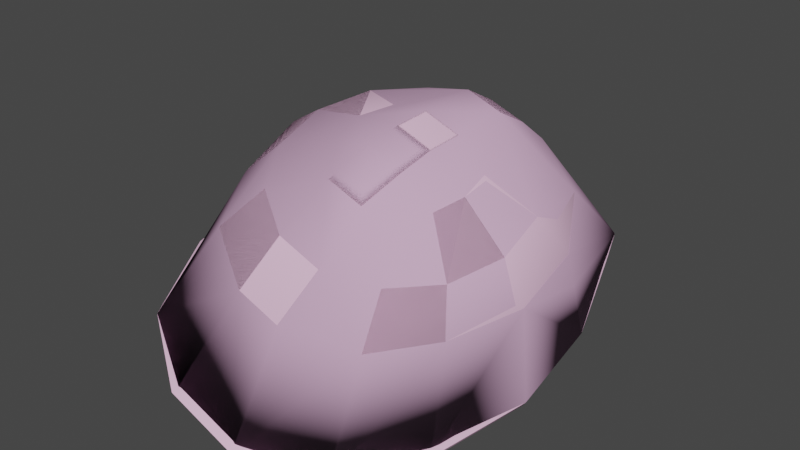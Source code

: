 # Source: engineergib007.blend  (saved by Blender 2.92.15; exported with 4.5.12 LTS)
import bpy
from mathutils import Matrix  # noqa: F401  (used for matrix-valued properties, if any)

bpy.ops.wm.read_factory_settings(use_empty=True)
scene = bpy.context.scene
scene.name = 'engineergib007.qc'

# ---- materials (node trees are filled in below, after node groups)
mat_engineer_red_gib = bpy.data.materials.new('engineer_red_gib')
mat_engineer_red_gib.use_transparent_shadow = False
mat_engineer_red_gib.diffuse_color = (0.8786, 0.5404, 0.7527, 1.0)
mat_phy = bpy.data.materials.new('  phy')
mat_phy.use_transparent_shadow = False
mat_phy.diffuse_color = (0.6756, 0.4139, 0.611, 1.0)

# ---- material node trees

# ---- world
world_world = bpy.data.worlds.new('World'); scene.world = world_world
world_world.use_nodes = True; world_world.node_tree.nodes.clear()
_N = world_world.node_tree.nodes; _L = world_world.node_tree.links
n0 = _N.new('ShaderNodeOutputWorld'); n0.name = 'World Output'; n0.location = (300, 300)
n1 = _N.new('ShaderNodeBackground'); n1.name = 'Background'; n1.location = (10, 300)
n1.inputs[0].default_value = (0.05088, 0.05088, 0.05088, 1.0)
_L.new(n1.outputs[0], n0.inputs[0])
n0.is_active_output = True
world_world.color = (0.05088, 0.05088, 0.05088)
world_world.use_sun_shadow = False
world_world.sun_shadow_jitter_overblur = 0.0

# ---- meshes
me_engineergib007_reference = bpy.data.meshes.new('engineergib007_reference')
me_engineergib007_reference.from_pydata([(-4.045, -3.229, 70.27), (-1.412, -1.508, 70.05), (-3.684, -3.365, 70.23), (-1.469, -1.246, 70.06), (-4.225, -6.065, 70.24), (-3.757, -6.117, 70.17), (-3.096, -7.938, 70.05), (-3.305, -8.07, 70.05), (-1.617, -9.173, 69.89), (-1.724, -9.403, 69.86), (0.1255, -9.466, 69.68), (0.04258, -9.23, 69.73), (1.612, -8.098, 69.59), (1.807, -8.243, 69.55), (2.416, -6.326, 69.57), (2.657, -6.293, 69.54), (2.807, -3.459, 69.59), (2.557, -3.577, 69.62), (0.5131, -1.313, 69.86), (0.4367, -1.57, 69.87), (1.028, -1.088, 72.37), (2.232, -1.635, 70.35), (0.5597, -0.5541, 71.05), (1.709, -4.731, 74.54), (2.707, -3.849, 73.56), (1.596, -3.177, 74.1), (2.918, -2.672, 72.69), (1.383, -1.843, 73.41), (2.698, -2.225, 71.54), (3.417, -3.357, 69.66), (3.707, -3.738, 70.83), (3.52, -5.717, 69.18), (3.789, -4.274, 72.01), (3.77, -5.969, 70.27), (2.783, -7.993, 68.87), (2.493, -6.576, 73.86), (1.616, -6.603, 74.44), (1.498, -7.385, 74.19), (2.411, -5.758, 74.04), (1.67, -5.777, 74.52), (2.049, -5.099, 74.32), (3.37, -5.012, 73.06), (3.936, -6.238, 71.48), (3.059, -8.145, 69.98), (1.642, -9.564, 68.87), (1.915, -9.719, 69.97), (-0.3944, -10.58, 69.3), (0.000706, -10.66, 70.38), (2.177, -9.637, 71.24), (0.4657, -10.39, 71.63), (3.498, -6.437, 72.67), (2.145, -8.953, 72.51), (0.9134, -9.535, 72.78), (1.739, -7.991, 73.72), (1.322, -8.338, 73.79), (2.239, -7.363, 73.7), (3.042, -7.881, 72.47), (3.231, -8.142, 71.25), (-2.029, -7.657, 74.22), (-1.366, -8.82, 73.71), (-0.1964, -7.921, 74.38), (0.1542, -8.295, 74.19), (-0.5577, -7.262, 74.66), (-2.157, -6.232, 74.61), (-3.258, -5.978, 73.95), (-2.949, -7.921, 73.37), (-2.222, -9.494, 72.74), (0.3296, -7.343, 74.59), (0.4477, -6.561, 74.84), (-0.6107, -6.464, 74.92), (0.5021, -5.735, 74.92), (0.1139, -5.029, 74.98), (0.5412, -4.689, 74.94), (-0.3855, -5.657, 75.0), (-1.725, -4.828, 74.8), (-2.693, -4.039, 74.23), (-3.366, -3.482, 73.26), (-3.905, -5.691, 72.9), (-3.665, -7.902, 72.28), (-2.867, -9.546, 71.61), (-0.7024, -10.35, 72.03), (-0.2547, -9.493, 73.18), (-2.04, -2.053, 73.16), (-1.485, -2.512, 74.2), (-0.8188, -3.721, 74.77), (-1.167, -10.61, 70.78), (-3.365, -9.383, 70.59), (-4.16, -7.742, 71.25), (-4.405, -5.43, 71.9), (-3.886, -3.092, 72.16), (-2.421, -1.467, 71.94), (-0.6084, -0.5118, 71.45), (-0.1405, -1.046, 72.77), (0.215, -1.801, 73.81), (0.4277, -3.134, 74.5), (-1.563, -10.54, 69.7), (2.625, -6.304, 70.68), (1.798, -8.165, 70.7), (2.761, -3.492, 70.73), (0.5588, -1.442, 71.0), (-1.336, -1.378, 71.18), (-3.715, -3.273, 71.37), (-3.777, -6.086, 71.31), (-3.101, -7.998, 71.18), (-1.571, -9.188, 71.0), (0.1787, -9.248, 70.83), (0.5854, -2.99, 74.58), (0.789, -4.231, 75.24), (0.7052, -5.711, 75.14), (0.6426, -6.624, 75.05), (0.514, -7.492, 74.77), (0.3196, -8.527, 74.33), (1.272, -8.561, 74.0), (1.466, -7.526, 74.44), (1.594, -6.658, 74.72), (1.657, -5.745, 74.81), (1.741, -4.266, 74.92), (1.537, -3.024, 74.26), (2.68, -7.835, 68.51), (1.53, -9.581, 68.47), (-0.3095, -9.95, 71.26), (-1.113, -10.48, 69.13), (-3.542, -9.397, 70.2), (-3.44, -5.826, 73.31), (-4.306, -7.582, 70.91), (-4.45, -5.344, 71.5), (-3.87, -3.104, 71.72), (0.5385, -2.007, 72.91), (-2.773, -1.457, 71.63), (-0.1813, -0.6612, 70.84), (2.299, -1.641, 69.89), (3.674, -6.084, 70.87), (3.116, -3.357, 69.32), (3.302, -5.624, 68.85), (0.6286, -6.311, 73.53), (-2.268, -11.22, 69.06), (-3.998, -10.11, 69.9), (-4.858, -7.935, 70.67), (-5.039, -5.244, 71.26), (-4.394, -2.564, 71.48), (-3.091, -0.01702, 71.52), (-2.628, 0.8971, 71.49), (-1.16, 1.099, 71.03), (0.8034, 1.028, 70.36), (2.226, 0.7214, 69.83), (2.555, -0.2215, 69.59), (3.398, -2.846, 68.81), (3.61, -5.557, 68.3), (2.934, -8.217, 68.0), (1.648, -10.31, 67.97), (-0.3045, -11.29, 68.38), (-3.989, -10.16, 70.06), (-2.194, -11.31, 69.19), (-0.283, -11.38, 68.53), (1.744, -10.37, 68.1), (3.035, -8.263, 68.16), (3.738, -5.596, 68.48), (3.546, -2.86, 68.99), (2.656, -0.1956, 69.73), (2.308, 0.7648, 69.97), (0.856, 1.089, 70.52), (-1.097, 1.16, 71.18), (-2.595, 0.9422, 71.65), (-3.078, 0.01207, 71.69), (-4.396, -2.572, 71.71), (-5.022, -5.278, 71.49), (-4.833, -7.978, 70.86)], [], [(0, 1, 2), (0, 3, 1), (4, 0, 2), (4, 2, 5), (6, 4, 5), (6, 7, 4), (8, 7, 6), (8, 9, 7), (8, 10, 9), (8, 11, 10), (12, 10, 11), (12, 13, 10), (14, 13, 12), (14, 15, 13), (14, 16, 15), (14, 17, 16), (17, 18, 16), (17, 19, 18), (1, 18, 19), (1, 3, 18), (20, 21, 22), (23, 24, 25), (25, 24, 26), (25, 26, 27), (27, 26, 28), (27, 28, 20), (20, 28, 21), (28, 29, 21), (30, 31, 29), (28, 30, 29), (26, 30, 28), (24, 32, 26), (26, 32, 30), (32, 33, 30), (30, 33, 31), (33, 34, 31), (35, 36, 37), (38, 36, 35), (38, 39, 36), (23, 39, 38), (23, 38, 40), (23, 40, 24), (40, 41, 24), (24, 41, 32), (41, 42, 32), (32, 42, 33), (42, 43, 33), (33, 43, 34), (43, 44, 34), (43, 45, 44), (45, 46, 44), (45, 47, 46), (48, 47, 45), (48, 49, 47), (40, 38, 41), (38, 50, 41), (38, 35, 50), (41, 50, 42), (49, 48, 51), (49, 51, 52), (52, 51, 53), (52, 53, 54), (53, 37, 54), (53, 55, 37), (35, 37, 55), (56, 35, 55), (56, 50, 35), (57, 50, 56), (57, 42, 50), (42, 57, 43), (57, 45, 43), (57, 48, 45), (48, 57, 56), (48, 56, 51), (51, 56, 55), (51, 55, 53), (58, 59, 60), (61, 62, 60), (58, 60, 62), (63, 58, 62), (64, 58, 63), (64, 65, 58), (65, 59, 58), (65, 66, 59), (61, 67, 62), (68, 62, 67), (68, 69, 62), (63, 62, 69), (70, 69, 68), (71, 70, 72), (71, 73, 70), (70, 73, 69), (69, 73, 74), (69, 74, 63), (63, 74, 75), (63, 75, 64), (64, 75, 76), (64, 76, 77), (77, 65, 64), (77, 78, 65), (78, 66, 65), (78, 79, 66), (79, 80, 66), (66, 80, 81), (66, 81, 59), (59, 81, 61), (59, 61, 60), (75, 82, 76), (75, 83, 82), (74, 83, 75), (74, 84, 83), (73, 84, 74), (73, 71, 84), (79, 85, 80), (86, 85, 79), (87, 86, 79), (87, 79, 78), (88, 87, 78), (88, 78, 77), (77, 89, 88), (77, 76, 89), (76, 90, 89), (76, 82, 90), (82, 91, 90), (82, 92, 91), (83, 92, 82), (83, 93, 92), (84, 93, 83), (84, 94, 93), (71, 94, 84), (71, 72, 94), (86, 95, 85), (96, 12, 97), (96, 14, 12), (17, 14, 96), (17, 96, 98), (19, 17, 98), (19, 98, 99), (1, 19, 99), (1, 99, 100), (2, 1, 100), (2, 100, 101), (5, 2, 101), (5, 101, 102), (103, 5, 102), (103, 6, 5), (104, 6, 103), (104, 8, 6), (104, 11, 8), (104, 105, 11), (97, 11, 105), (97, 12, 11), (93, 94, 106), (94, 107, 106), (94, 72, 107), (72, 108, 107), (72, 70, 108), (70, 109, 108), (70, 68, 109), (68, 110, 109), (68, 67, 110), (67, 111, 110), (67, 61, 111), (61, 81, 111), (52, 54, 112), (54, 113, 112), (54, 37, 113), (37, 114, 113), (37, 36, 114), (36, 115, 114), (36, 39, 115), (39, 116, 115), (39, 23, 116), (23, 117, 116), (23, 25, 117), (25, 27, 117), (118, 119, 120), (119, 121, 120), (120, 121, 122), (123, 120, 122), (123, 122, 124), (123, 124, 125), (125, 126, 123), (126, 127, 123), (126, 128, 127), (128, 129, 127), (129, 130, 127), (130, 131, 127), (130, 132, 131), (132, 133, 131), (133, 118, 131), (118, 120, 131), (134, 131, 120), (134, 120, 123), (123, 127, 134), (127, 131, 134), (80, 52, 81), (80, 49, 52), (85, 49, 80), (85, 47, 49), (95, 47, 85), (95, 46, 47), (92, 22, 91), (92, 20, 22), (93, 20, 92), (93, 27, 20), (106, 27, 93), (106, 117, 27), (107, 117, 106), (107, 116, 117), (107, 115, 116), (107, 108, 115), (115, 108, 109), (115, 109, 114), (114, 109, 110), (114, 110, 113), (112, 113, 110), (112, 110, 111), (81, 112, 111), (81, 52, 112), (3, 101, 100), (3, 0, 101), (4, 101, 0), (4, 102, 101), (7, 102, 4), (7, 103, 102), (9, 103, 7), (9, 104, 103), (9, 105, 104), (9, 10, 105), (13, 105, 10), (13, 97, 105), (15, 97, 13), (15, 96, 97), (16, 96, 15), (16, 98, 96), (99, 98, 16), (99, 16, 18), (18, 100, 99), (18, 3, 100), (135, 122, 121), (135, 136, 122), (122, 136, 137), (122, 137, 124), (124, 137, 138), (124, 138, 125), (126, 125, 138), (126, 138, 139), (128, 126, 139), (128, 139, 140), (140, 141, 128), (129, 128, 141), (129, 141, 142), (142, 143, 129), (129, 143, 144), (129, 144, 130), (130, 144, 145), (130, 145, 146), (130, 146, 132), (133, 132, 146), (133, 146, 147), (147, 118, 133), (147, 148, 118), (148, 119, 118), (148, 149, 119), (121, 119, 149), (121, 149, 150), (121, 150, 135), (87, 151, 86), (95, 86, 151), (95, 151, 152), (152, 46, 95), (152, 153, 46), (153, 44, 46), (153, 154, 44), (34, 44, 154), (34, 154, 155), (31, 34, 155), (31, 155, 156), (156, 29, 31), (156, 157, 29), (29, 157, 158), (29, 158, 21), (158, 159, 21), (160, 21, 159), (160, 22, 21), (91, 22, 160), (91, 160, 161), (161, 90, 91), (161, 162, 90), (163, 90, 162), (163, 89, 90), (163, 164, 89), (164, 88, 89), (164, 165, 88), (88, 165, 166), (88, 166, 87), (87, 166, 151), (140, 162, 141), (140, 163, 162), (140, 164, 163), (140, 139, 164), (139, 165, 164), (139, 138, 165), (138, 166, 165), (138, 137, 166), (137, 151, 166), (137, 136, 151), (136, 152, 151), (136, 135, 152), (135, 153, 152), (135, 150, 153), (150, 154, 153), (150, 149, 154), (149, 155, 154), (149, 148, 155), (148, 156, 155), (148, 147, 156), (157, 156, 147), (157, 147, 146), (146, 158, 157), (146, 145, 158), (145, 159, 158), (145, 144, 159), (143, 159, 144), (143, 160, 159), (143, 161, 160), (143, 142, 161), (142, 162, 161), (142, 141, 162)])
me_engineergib007_reference.polygons.foreach_set('use_smooth', [True] * 330)
_k = set([(0, 3), (0, 4), (1, 2), (2, 5), (3, 18), (4, 7), (5, 6), (6, 8), (7, 9), (8, 11), (9, 10), (10, 13), (11, 12), (12, 14), (13, 15), (14, 17), (15, 16), (16, 18), (17, 19), (20, 27), (23, 25), (23, 39), (25, 27), (27, 117), (36, 37), (36, 39), (37, 54), (47, 49), (49, 52), (52, 54), (52, 112), (61, 67), (61, 81), (67, 68), (68, 70), (70, 72), (72, 94), (80, 81), (80, 85), (81, 111), (92, 93), (93, 94), (93, 106), (96, 97), (96, 98), (97, 105), (98, 99), (99, 100), (100, 101), (101, 102), (102, 103), (103, 104), (104, 105), (106, 107), (107, 108), (108, 109), (109, 110), (110, 111), (112, 113), (113, 114), (114, 115), (115, 116), (116, 117), (118, 119), (118, 133), (119, 121), (121, 122), (122, 124), (124, 125), (125, 126), (126, 128), (128, 129), (129, 130), (130, 132), (132, 133), (135, 136), (135, 150), (136, 137), (137, 138), (138, 139), (139, 140), (140, 141), (141, 142), (142, 143), (143, 144), (144, 145), (145, 146), (146, 147), (147, 148), (148, 149), (149, 150), (151, 152), (151, 166), (152, 153), (153, 154), (154, 155), (155, 156), (156, 157), (157, 158), (158, 159), (159, 160), (160, 161), (161, 162), (162, 163), (163, 164), (164, 165), (165, 166)])
me_engineergib007_reference.attributes.new('sharp_edge', 'BOOLEAN', 'EDGE').data.foreach_set('value', [ (min(e.vertices), max(e.vertices)) in _k for e in me_engineergib007_reference.edges])
_uv = me_engineergib007_reference.uv_layers.new(name='UVMap')
_uv.uv.foreach_set('vector', [0.2893, 0.7228, 0.2594, 0.7166, 0.2877, 0.7155, 0.2893, 0.7228, 0.2584, 0.722, 0.2594, 0.7166, 0.317, 0.723, 0.2893, 0.7228, 0.2913, 0.7164, 0.317, 0.723, 0.2913, 0.7164, 0.318, 0.7162, 0.3369, 0.7179, 0.317, 0.723, 0.318, 0.7162, 0.3369, 0.7179, 0.3384, 0.7228, 0.317, 0.723, 0.3584, 0.7177, 0.3384, 0.7228, 0.3369, 0.7179, 0.3584, 0.7177, 0.3583, 0.7226, 0.3384, 0.7228, 0.3584, 0.7177, 0.376, 0.7228, 0.3583, 0.7226, 0.3584, 0.7177, 0.3758, 0.7179, 0.376, 0.7228, 0.3956, 0.7177, 0.376, 0.7228, 0.3758, 0.7179, 0.3956, 0.7177, 0.3958, 0.7224, 0.376, 0.7228, 0.4153, 0.7183, 0.3958, 0.7224, 0.3956, 0.7177, 0.4153, 0.7183, 0.416, 0.723, 0.3958, 0.7224, 0.4153, 0.7183, 0.4434, 0.7229, 0.416, 0.723, 0.4153, 0.7183, 0.4421, 0.7177, 0.4434, 0.7229, 0.4442, 0.7171, 0.474, 0.7225, 0.4434, 0.7229, 0.4442, 0.7171, 0.4732, 0.7175, 0.474, 0.7225, 0.4923, 0.7159, 0.474, 0.7225, 0.4732, 0.7175, 0.4923, 0.7159, 0.4929, 0.7215, 0.474, 0.7225, 0.8756, 0.6053, 0.8845, 0.5662, 0.8683, 0.5856, 0.9101, 0.6464, 0.9044, 0.6213, 0.8965, 0.6372, 0.8965, 0.6372, 0.9044, 0.6213, 0.8954, 0.6031, 0.8965, 0.6372, 0.8954, 0.6031, 0.8842, 0.6223, 0.8842, 0.6223, 0.8954, 0.6031, 0.891, 0.5838, 0.8842, 0.6223, 0.891, 0.5838, 0.8756, 0.6053, 0.8756, 0.6053, 0.891, 0.5838, 0.8845, 0.5662, 0.891, 0.5838, 0.9042, 0.5529, 0.8845, 0.5662, 0.9066, 0.571, 0.9267, 0.5496, 0.9042, 0.5529, 0.891, 0.5838, 0.9066, 0.571, 0.9042, 0.5529, 0.8954, 0.6031, 0.9066, 0.571, 0.891, 0.5838, 0.9044, 0.6213, 0.9102, 0.5907, 0.8954, 0.6031, 0.8954, 0.6031, 0.9102, 0.5907, 0.9066, 0.571, 0.9102, 0.5907, 0.9268, 0.5661, 0.9066, 0.571, 0.9066, 0.571, 0.9268, 0.5661, 0.9267, 0.5496, 0.9268, 0.5661, 0.949, 0.5548, 0.9267, 0.5496, 0.927, 0.6334, 0.9271, 0.6503, 0.9349, 0.6491, 0.9198, 0.6351, 0.9271, 0.6503, 0.927, 0.6334, 0.9198, 0.6351, 0.9193, 0.6495, 0.9271, 0.6503, 0.9101, 0.6464, 0.9193, 0.6495, 0.9198, 0.6351, 0.9101, 0.6464, 0.9198, 0.6351, 0.9137, 0.6411, 0.9101, 0.6464, 0.9137, 0.6411, 0.9044, 0.6213, 0.9137, 0.6411, 0.9149, 0.6109, 0.9044, 0.6213, 0.9044, 0.6213, 0.9149, 0.6109, 0.9102, 0.5907, 0.9149, 0.6109, 0.9267, 0.586, 0.9102, 0.5907, 0.9102, 0.5907, 0.9267, 0.586, 0.9268, 0.5661, 0.9267, 0.586, 0.9469, 0.5716, 0.9268, 0.5661, 0.9268, 0.5661, 0.9469, 0.5716, 0.949, 0.5548, 0.9469, 0.5716, 0.9662, 0.566, 0.949, 0.5548, 0.9469, 0.5716, 0.9628, 0.5822, 0.9662, 0.566, 0.9628, 0.5822, 0.9836, 0.5882, 0.9662, 0.566, 0.9628, 0.5822, 0.978, 0.6033, 0.9836, 0.5882, 0.9577, 0.6015, 0.978, 0.6033, 0.9628, 0.5822, 0.9577, 0.6015, 0.9694, 0.6204, 0.978, 0.6033, 0.9137, 0.6411, 0.9198, 0.6351, 0.9149, 0.6109, 0.9198, 0.6351, 0.9269, 0.6073, 0.9149, 0.6109, 0.9198, 0.6351, 0.927, 0.6334, 0.9269, 0.6073, 0.9149, 0.6109, 0.9269, 0.6073, 0.9267, 0.586, 0.9694, 0.6204, 0.9577, 0.6015, 0.9495, 0.6203, 0.9694, 0.6204, 0.9495, 0.6203, 0.9575, 0.6355, 0.9575, 0.6355, 0.9495, 0.6203, 0.9403, 0.6404, 0.9575, 0.6355, 0.9403, 0.6404, 0.9441, 0.6455, 0.9403, 0.6404, 0.9349, 0.6491, 0.9441, 0.6455, 0.9403, 0.6404, 0.9342, 0.6348, 0.9349, 0.6491, 0.927, 0.6334, 0.9349, 0.6491, 0.9342, 0.6348, 0.9391, 0.6106, 0.927, 0.6334, 0.9342, 0.6348, 0.9391, 0.6106, 0.9269, 0.6073, 0.927, 0.6334, 0.9433, 0.5914, 0.9269, 0.6073, 0.9391, 0.6106, 0.9433, 0.5914, 0.9267, 0.586, 0.9269, 0.6073, 0.9267, 0.586, 0.9433, 0.5914, 0.9469, 0.5716, 0.9433, 0.5914, 0.9628, 0.5822, 0.9469, 0.5716, 0.9433, 0.5914, 0.9577, 0.6015, 0.9628, 0.5822, 0.9577, 0.6015, 0.9433, 0.5914, 0.9391, 0.6106, 0.9577, 0.6015, 0.9391, 0.6106, 0.9495, 0.6203, 0.9495, 0.6203, 0.9391, 0.6106, 0.9342, 0.6348, 0.9495, 0.6203, 0.9342, 0.6348, 0.9403, 0.6404, 0.9392, 0.69, 0.9498, 0.6797, 0.9405, 0.6593, 0.9442, 0.654, 0.9344, 0.6652, 0.9405, 0.6593, 0.9392, 0.69, 0.9405, 0.6593, 0.9344, 0.6652, 0.9273, 0.6935, 0.9392, 0.69, 0.9344, 0.6652, 0.9274, 0.7153, 0.9392, 0.69, 0.9273, 0.6935, 0.9274, 0.7153, 0.944, 0.709, 0.9392, 0.69, 0.944, 0.709, 0.9498, 0.6797, 0.9392, 0.69, 0.944, 0.709, 0.9583, 0.6981, 0.9498, 0.6797, 0.9442, 0.654, 0.9349, 0.6507, 0.9344, 0.6652, 0.9271, 0.6498, 0.9344, 0.6652, 0.9349, 0.6507, 0.9271, 0.6498, 0.9272, 0.6669, 0.9344, 0.6652, 0.9273, 0.6935, 0.9344, 0.6652, 0.9272, 0.6669, 0.9194, 0.6509, 0.9272, 0.6669, 0.9271, 0.6498, 0.9139, 0.6596, 0.9194, 0.6509, 0.9102, 0.6544, 0.9139, 0.6596, 0.92, 0.6654, 0.9194, 0.6509, 0.9194, 0.6509, 0.92, 0.6654, 0.9272, 0.6669, 0.9272, 0.6669, 0.92, 0.6654, 0.9153, 0.6903, 0.9272, 0.6669, 0.9153, 0.6903, 0.9273, 0.6935, 0.9273, 0.6935, 0.9153, 0.6903, 0.9108, 0.7112, 0.9273, 0.6935, 0.9108, 0.7112, 0.9274, 0.7153, 0.9274, 0.7153, 0.9108, 0.7112, 0.9074, 0.7314, 0.9274, 0.7153, 0.9074, 0.7314, 0.9276, 0.7355, 0.9276, 0.7355, 0.944, 0.709, 0.9274, 0.7153, 0.9276, 0.7355, 0.9476, 0.7291, 0.944, 0.709, 0.9476, 0.7291, 0.9583, 0.6981, 0.944, 0.709, 0.9476, 0.7291, 0.9633, 0.7177, 0.9583, 0.6981, 0.9633, 0.7177, 0.9696, 0.6785, 0.9583, 0.6981, 0.9583, 0.6981, 0.9696, 0.6785, 0.9576, 0.6637, 0.9583, 0.6981, 0.9576, 0.6637, 0.9498, 0.6797, 0.9498, 0.6797, 0.9576, 0.6637, 0.9442, 0.654, 0.9498, 0.6797, 0.9442, 0.654, 0.9405, 0.6593, 0.9108, 0.7112, 0.8919, 0.7189, 0.9074, 0.7314, 0.9108, 0.7112, 0.8959, 0.6991, 0.8919, 0.7189, 0.9153, 0.6903, 0.8959, 0.6991, 0.9108, 0.7112, 0.9153, 0.6903, 0.9047, 0.6802, 0.8959, 0.6991, 0.92, 0.6654, 0.9047, 0.6802, 0.9153, 0.6903, 0.92, 0.6654, 0.9139, 0.6596, 0.9047, 0.6802, 0.9633, 0.7177, 0.9782, 0.6958, 0.9696, 0.6785, 0.9667, 0.7342, 0.9782, 0.6958, 0.9633, 0.7177, 0.9497, 0.7461, 0.9667, 0.7342, 0.9633, 0.7177, 0.9497, 0.7461, 0.9633, 0.7177, 0.9476, 0.7291, 0.9277, 0.7522, 0.9497, 0.7461, 0.9476, 0.7291, 0.9277, 0.7522, 0.9476, 0.7291, 0.9276, 0.7355, 0.9276, 0.7355, 0.9053, 0.7499, 0.9277, 0.7522, 0.9276, 0.7355, 0.9074, 0.7314, 0.9053, 0.7499, 0.9074, 0.7314, 0.8858, 0.7372, 0.9053, 0.7499, 0.9074, 0.7314, 0.8919, 0.7189, 0.8858, 0.7372, 0.8919, 0.7189, 0.8695, 0.7183, 0.8858, 0.7372, 0.8919, 0.7189, 0.8764, 0.6978, 0.8695, 0.7183, 0.8959, 0.6991, 0.8764, 0.6978, 0.8919, 0.7189, 0.8959, 0.6991, 0.8846, 0.68, 0.8764, 0.6978, 0.9047, 0.6802, 0.8846, 0.68, 0.8959, 0.6991, 0.9047, 0.6802, 0.8967, 0.6644, 0.8846, 0.68, 0.9139, 0.6596, 0.8967, 0.6644, 0.9047, 0.6802, 0.9139, 0.6596, 0.9102, 0.6544, 0.8967, 0.6644, 0.9667, 0.7342, 0.9837, 0.7112, 0.9782, 0.6958, 0.2621, 0.6975, 0.2409, 0.668, 0.2396, 0.6928, 0.2621, 0.6975, 0.2624, 0.6723, 0.2409, 0.668, 0.2931, 0.6775, 0.2624, 0.6723, 0.2621, 0.6975, 0.2931, 0.6775, 0.2621, 0.6975, 0.293, 0.7028, 0.326, 0.6802, 0.2931, 0.6775, 0.293, 0.7028, 0.326, 0.6802, 0.293, 0.7028, 0.3261, 0.7056, 0.3471, 0.6811, 0.326, 0.6802, 0.3261, 0.7056, 0.3471, 0.6811, 0.3261, 0.7056, 0.3468, 0.7064, 0.3801, 0.6805, 0.3471, 0.6811, 0.3468, 0.7064, 0.3801, 0.6805, 0.3468, 0.7064, 0.3802, 0.7061, 0.411, 0.676, 0.3801, 0.6805, 0.3802, 0.7061, 0.411, 0.676, 0.3802, 0.7061, 0.4109, 0.7013, 0.4331, 0.6984, 0.411, 0.676, 0.4109, 0.7013, 0.4331, 0.6984, 0.4328, 0.6734, 0.411, 0.676, 0.4544, 0.6957, 0.4328, 0.6734, 0.4331, 0.6984, 0.4544, 0.6957, 0.4545, 0.6711, 0.4328, 0.6734, 0.4544, 0.6957, 0.4732, 0.67, 0.4545, 0.6711, 0.4544, 0.6957, 0.4738, 0.6945, 0.4732, 0.67, 0.4954, 0.6939, 0.4732, 0.67, 0.4738, 0.6945, 0.4954, 0.6939, 0.4947, 0.669, 0.4732, 0.67, 0.5825, 0.4278, 0.5944, 0.4422, 0.5945, 0.4378, 0.5944, 0.4422, 0.6058, 0.4498, 0.5945, 0.4378, 0.5944, 0.4422, 0.6075, 0.4587, 0.6058, 0.4498, 0.6075, 0.4587, 0.6175, 0.4626, 0.6058, 0.4498, 0.6075, 0.4587, 0.6165, 0.4677, 0.6175, 0.4626, 0.6165, 0.4677, 0.6246, 0.4706, 0.6175, 0.4626, 0.6165, 0.4677, 0.6234, 0.475, 0.6246, 0.4706, 0.6234, 0.475, 0.6318, 0.4788, 0.6246, 0.4706, 0.6234, 0.475, 0.6301, 0.483, 0.6318, 0.4788, 0.6301, 0.483, 0.6406, 0.4891, 0.6318, 0.4788, 0.6301, 0.483, 0.6384, 0.4926, 0.6406, 0.4891, 0.6384, 0.4926, 0.6521, 0.5058, 0.6406, 0.4891, 0.6579, 0.486, 0.6456, 0.468, 0.6451, 0.4734, 0.6456, 0.468, 0.6363, 0.4631, 0.6451, 0.4734, 0.6456, 0.468, 0.6372, 0.4582, 0.6363, 0.4631, 0.6372, 0.4582, 0.6291, 0.4548, 0.6363, 0.4631, 0.6372, 0.4582, 0.6303, 0.4506, 0.6291, 0.4548, 0.6303, 0.4506, 0.6219, 0.4468, 0.6291, 0.4548, 0.6303, 0.4506, 0.6235, 0.4426, 0.6219, 0.4468, 0.6235, 0.4426, 0.6102, 0.4339, 0.6219, 0.4468, 0.6235, 0.4426, 0.6148, 0.4323, 0.6102, 0.4339, 0.6148, 0.4323, 0.5989, 0.4219, 0.6102, 0.4339, 0.6148, 0.4323, 0.6006, 0.4194, 0.5989, 0.4219, 0.6006, 0.4194, 0.5878, 0.408, 0.5989, 0.4219, 0.9532, 0.5126, 0.9613, 0.5008, 0.9588, 0.4744, 0.9613, 0.5008, 0.9676, 0.4739, 0.9588, 0.4744, 0.9588, 0.4744, 0.9676, 0.4739, 0.9611, 0.4473, 0.941, 0.4419, 0.9588, 0.4744, 0.9611, 0.4473, 0.941, 0.4419, 0.9611, 0.4473, 0.9528, 0.4358, 0.941, 0.4419, 0.9528, 0.4358, 0.9408, 0.4262, 0.9408, 0.4262, 0.9287, 0.4357, 0.941, 0.4419, 0.9287, 0.4357, 0.9236, 0.475, 0.941, 0.4419, 0.9287, 0.4357, 0.9208, 0.4472, 0.9236, 0.475, 0.9208, 0.4472, 0.9142, 0.4746, 0.9236, 0.475, 0.9142, 0.4746, 0.921, 0.5021, 0.9236, 0.475, 0.921, 0.5021, 0.9413, 0.5076, 0.9236, 0.475, 0.921, 0.5021, 0.929, 0.5134, 0.9413, 0.5076, 0.929, 0.5134, 0.9411, 0.523, 0.9413, 0.5076, 0.9411, 0.523, 0.9532, 0.5126, 0.9413, 0.5076, 0.9532, 0.5126, 0.9588, 0.4744, 0.9413, 0.5076, 0.9412, 0.475, 0.9413, 0.5076, 0.9588, 0.4744, 0.9412, 0.475, 0.9588, 0.4744, 0.941, 0.4419, 0.941, 0.4419, 0.9236, 0.475, 0.9412, 0.475, 0.9236, 0.475, 0.9413, 0.5076, 0.9412, 0.475, 0.6634, 0.5195, 0.6579, 0.486, 0.6521, 0.5058, 0.6634, 0.5195, 0.6692, 0.5004, 0.6579, 0.486, 0.6736, 0.5325, 0.6692, 0.5004, 0.6634, 0.5195, 0.6736, 0.5325, 0.6794, 0.5134, 0.6692, 0.5004, 0.6822, 0.5436, 0.6794, 0.5134, 0.6736, 0.5325, 0.6822, 0.5436, 0.688, 0.5246, 0.6794, 0.5134, 0.572, 0.4171, 0.5651, 0.3855, 0.5599, 0.4052, 0.572, 0.4171, 0.5772, 0.3974, 0.5651, 0.3855, 0.5825, 0.4278, 0.5772, 0.3974, 0.572, 0.4171, 0.5825, 0.4278, 0.5878, 0.408, 0.5772, 0.3974, 0.5945, 0.4378, 0.5878, 0.408, 0.5825, 0.4278, 0.5945, 0.4378, 0.5989, 0.4219, 0.5878, 0.408, 0.6058, 0.4498, 0.5989, 0.4219, 0.5945, 0.4378, 0.6058, 0.4498, 0.6102, 0.4339, 0.5989, 0.4219, 0.6058, 0.4498, 0.6219, 0.4468, 0.6102, 0.4339, 0.6058, 0.4498, 0.6175, 0.4626, 0.6219, 0.4468, 0.6219, 0.4468, 0.6175, 0.4626, 0.6246, 0.4706, 0.6219, 0.4468, 0.6246, 0.4706, 0.6291, 0.4548, 0.6291, 0.4548, 0.6246, 0.4706, 0.6318, 0.4788, 0.6291, 0.4548, 0.6318, 0.4788, 0.6363, 0.4631, 0.6451, 0.4734, 0.6363, 0.4631, 0.6318, 0.4788, 0.6451, 0.4734, 0.6318, 0.4788, 0.6406, 0.4891, 0.6521, 0.5058, 0.6451, 0.4734, 0.6406, 0.4891, 0.6521, 0.5058, 0.6579, 0.486, 0.6451, 0.4734, 0.2584, 0.722, 0.289, 0.7451, 0.2584, 0.745, 0.2584, 0.722, 0.2893, 0.7228, 0.289, 0.7451, 0.317, 0.723, 0.289, 0.7451, 0.2893, 0.7228, 0.317, 0.723, 0.3174, 0.7453, 0.289, 0.7451, 0.3384, 0.7228, 0.3174, 0.7453, 0.317, 0.723, 0.3384, 0.7228, 0.3381, 0.7453, 0.3174, 0.7453, 0.3583, 0.7226, 0.3381, 0.7453, 0.3384, 0.7228, 0.3583, 0.7226, 0.3579, 0.7452, 0.3381, 0.7453, 0.3583, 0.7226, 0.376, 0.7454, 0.3579, 0.7452, 0.3583, 0.7226, 0.376, 0.7228, 0.376, 0.7454, 0.3958, 0.7224, 0.376, 0.7454, 0.376, 0.7228, 0.3958, 0.7224, 0.3958, 0.7454, 0.376, 0.7454, 0.416, 0.723, 0.3958, 0.7454, 0.3958, 0.7224, 0.416, 0.723, 0.4159, 0.7457, 0.3958, 0.7454, 0.4434, 0.7229, 0.4159, 0.7457, 0.416, 0.723, 0.4434, 0.7229, 0.444, 0.7451, 0.4159, 0.7457, 0.474, 0.7448, 0.444, 0.7451, 0.4434, 0.7229, 0.474, 0.7448, 0.4434, 0.7229, 0.474, 0.7225, 0.474, 0.7225, 0.4931, 0.7444, 0.474, 0.7448, 0.474, 0.7225, 0.4929, 0.7215, 0.4931, 0.7444, 0.7142, 0.4064, 0.6995, 0.4245, 0.7094, 0.3902, 0.7142, 0.4064, 0.7048, 0.4308, 0.6995, 0.4245, 0.6995, 0.4245, 0.7048, 0.4308, 0.6887, 0.4423, 0.6995, 0.4245, 0.6887, 0.4423, 0.686, 0.4344, 0.686, 0.4344, 0.6887, 0.4423, 0.6695, 0.443, 0.686, 0.4344, 0.6695, 0.443, 0.6702, 0.4344, 0.6551, 0.4242, 0.6702, 0.4344, 0.6695, 0.443, 0.6551, 0.4242, 0.6695, 0.443, 0.6511, 0.4313, 0.6444, 0.4074, 0.6551, 0.4242, 0.6511, 0.4313, 0.6444, 0.4074, 0.6511, 0.4313, 0.6343, 0.4098, 0.6343, 0.4098, 0.6285, 0.4013, 0.6444, 0.4074, 0.6411, 0.369, 0.6444, 0.4074, 0.6285, 0.4013, 0.6411, 0.369, 0.6285, 0.4013, 0.6282, 0.3798, 0.6282, 0.3798, 0.6304, 0.3512, 0.6411, 0.369, 0.6411, 0.369, 0.6304, 0.3512, 0.634, 0.3308, 0.6411, 0.369, 0.634, 0.3308, 0.6501, 0.3344, 0.6501, 0.3344, 0.634, 0.3308, 0.6408, 0.3262, 0.6501, 0.3344, 0.6408, 0.3262, 0.66, 0.3159, 0.6501, 0.3344, 0.66, 0.3159, 0.6628, 0.3248, 0.6787, 0.3243, 0.6628, 0.3248, 0.66, 0.3159, 0.6787, 0.3243, 0.66, 0.3159, 0.6793, 0.3158, 0.6793, 0.3158, 0.6938, 0.3338, 0.6787, 0.3243, 0.6793, 0.3158, 0.6976, 0.3282, 0.6938, 0.3338, 0.6976, 0.3282, 0.7052, 0.3515, 0.6938, 0.3338, 0.6976, 0.3282, 0.7111, 0.3489, 0.7052, 0.3515, 0.7094, 0.3902, 0.7052, 0.3515, 0.7111, 0.3489, 0.7094, 0.3902, 0.7111, 0.3489, 0.7164, 0.3779, 0.7094, 0.3902, 0.7164, 0.3779, 0.7142, 0.4064, 0.9589, 0.5297, 0.9789, 0.5218, 0.9714, 0.5147, 0.98, 0.4844, 0.9714, 0.5147, 0.9789, 0.5218, 0.98, 0.4844, 0.9789, 0.5218, 0.9876, 0.4911, 0.9876, 0.4911, 0.9801, 0.4659, 0.98, 0.4844, 0.9876, 0.4911, 0.9878, 0.4598, 0.9801, 0.4659, 0.9878, 0.4598, 0.9717, 0.4352, 0.9801, 0.4659, 0.9878, 0.4598, 0.9793, 0.4287, 0.9717, 0.4352, 0.9594, 0.4198, 0.9717, 0.4352, 0.9793, 0.4287, 0.9594, 0.4198, 0.9793, 0.4287, 0.9628, 0.4101, 0.9418, 0.4129, 0.9594, 0.4198, 0.9628, 0.4101, 0.9418, 0.4129, 0.9628, 0.4101, 0.9417, 0.4021, 0.9417, 0.4021, 0.9241, 0.4178, 0.9418, 0.4129, 0.9417, 0.4021, 0.9203, 0.4082, 0.9241, 0.4178, 0.9241, 0.4178, 0.9203, 0.4082, 0.8999, 0.4258, 0.9241, 0.4178, 0.8999, 0.4258, 0.9108, 0.4369, 0.8999, 0.4258, 0.8927, 0.4342, 0.9108, 0.4369, 0.8903, 0.4582, 0.9108, 0.4369, 0.8927, 0.4342, 0.8903, 0.4582, 0.903, 0.4648, 0.9108, 0.4369, 0.9029, 0.4834, 0.903, 0.4648, 0.8903, 0.4582, 0.9029, 0.4834, 0.8903, 0.4582, 0.8901, 0.49, 0.8901, 0.49, 0.9104, 0.5114, 0.9029, 0.4834, 0.8901, 0.49, 0.8924, 0.514, 0.9104, 0.5114, 0.8995, 0.5226, 0.9104, 0.5114, 0.8924, 0.514, 0.8995, 0.5226, 0.9236, 0.5308, 0.9104, 0.5114, 0.8995, 0.5226, 0.9198, 0.5407, 0.9236, 0.5308, 0.9198, 0.5407, 0.9413, 0.5361, 0.9236, 0.5308, 0.9198, 0.5407, 0.9411, 0.5472, 0.9413, 0.5361, 0.9413, 0.5361, 0.9411, 0.5472, 0.9622, 0.5398, 0.9413, 0.5361, 0.9622, 0.5398, 0.9589, 0.5297, 0.9589, 0.5297, 0.9622, 0.5398, 0.9789, 0.5218, 0.995, 0.4134, 0.9969, 0.4308, 0.9955, 0.4305, 0.995, 0.4134, 0.9963, 0.4138, 0.9969, 0.4308, 0.995, 0.4134, 0.9967, 0.366, 0.9963, 0.4138, 0.995, 0.4134, 0.9949, 0.366, 0.9967, 0.366, 0.9949, 0.366, 0.9967, 0.3202, 0.9967, 0.366, 0.9949, 0.366, 0.9949, 0.3202, 0.9967, 0.3202, 0.9949, 0.3202, 0.9966, 0.2746, 0.9967, 0.3202, 0.9949, 0.3202, 0.995, 0.2745, 0.9966, 0.2746, 0.995, 0.2745, 0.9965, 0.234, 0.9966, 0.2746, 0.995, 0.2745, 0.9951, 0.2338, 0.9965, 0.234, 0.9951, 0.2338, 0.9965, 0.1962, 0.9965, 0.234, 0.9951, 0.2338, 0.9951, 0.1969, 0.9965, 0.1962, 0.9951, 0.1969, 0.9964, 0.1645, 0.9965, 0.1962, 0.9951, 0.1969, 0.995, 0.1642, 0.9964, 0.1645, 0.9951, 0.7502, 0.9965, 0.7131, 0.9965, 0.751, 0.9951, 0.7502, 0.9951, 0.7135, 0.9965, 0.7131, 0.9951, 0.7135, 0.9966, 0.6726, 0.9965, 0.7131, 0.9951, 0.7135, 0.995, 0.6727, 0.9966, 0.6726, 0.995, 0.6727, 0.9967, 0.627, 0.9966, 0.6726, 0.995, 0.6727, 0.9949, 0.627, 0.9967, 0.627, 0.9967, 0.5812, 0.9967, 0.627, 0.9949, 0.627, 0.9967, 0.5812, 0.9949, 0.627, 0.9949, 0.5812, 0.9949, 0.5812, 0.9963, 0.5334, 0.9967, 0.5812, 0.9949, 0.5812, 0.9949, 0.5338, 0.9963, 0.5334, 0.9949, 0.5338, 0.997, 0.5164, 0.9963, 0.5334, 0.9949, 0.5338, 0.9955, 0.5166, 0.997, 0.5164, 0.9951, 0.4907, 0.997, 0.5164, 0.9955, 0.5166, 0.9951, 0.4907, 0.9965, 0.4905, 0.997, 0.5164, 0.9951, 0.4907, 0.9965, 0.4566, 0.9965, 0.4905, 0.9951, 0.4907, 0.9951, 0.4563, 0.9965, 0.4566, 0.9951, 0.4563, 0.9969, 0.4308, 0.9965, 0.4566, 0.9951, 0.4563, 0.9955, 0.4305, 0.9969, 0.4308])
me_engineergib007_reference.materials.append(mat_engineer_red_gib)
me_engineergib007_reference.use_remesh_fix_poles = True
me_engineergib007_reference.use_remesh_preserve_attributes = False
me_engineergib007_reference.use_mirror_vertex_groups = False
me_engineergib007_reference.update()
me_engineergib007_reference.normals_split_custom_set([tuple(v) for v in zip(*[iter([-0.1104, 0.02168, -0.9936, 0.1621, -0.684, -0.7112, -0.1104, 0.02167, -0.9936, -0.1104, 0.02168, -0.9936, -0.09716, 0.01248, -0.9952, 0.1621, -0.684, -0.7112, -0.1079, 0.03176, -0.9937, -0.1104, 0.02168, -0.9936, -0.1104, 0.02167, -0.9936, -0.1079, 0.03176, -0.9937, -0.1104, 0.02167, -0.9936, -0.1078, 0.03178, -0.9937, -0.05289, 0.07964, -0.9954, -0.1079, 0.03176, -0.9937, -0.1078, 0.03178, -0.9937, -0.05289, 0.07964, -0.9954, -0.05286, 0.07964, -0.9954, -0.1079, 0.03176, -0.9937, -0.052, 0.1489, -0.9875, -0.05286, 0.07964, -0.9954, -0.05289, 0.07964, -0.9954, -0.052, 0.1489, -0.9875, -0.052, 0.1489, -0.9875, -0.05286, 0.07964, -0.9954, -0.052, 0.1489, -0.9875, -0.1306, 0.1517, -0.9798, -0.052, 0.1489, -0.9875, -0.052, 0.1489, -0.9875, -0.1306, 0.1517, -0.9797, -0.1306, 0.1517, -0.9798, -0.1584, 0.08967, -0.9833, -0.1306, 0.1517, -0.9798, -0.1306, 0.1517, -0.9797, -0.1584, 0.08967, -0.9833, -0.1584, 0.08968, -0.9833, -0.1306, 0.1517, -0.9798, -0.13, 0.03979, -0.9907, -0.1584, 0.08968, -0.9833, -0.1584, 0.08967, -0.9833, -0.13, 0.03979, -0.9907, -0.13, 0.03979, -0.9907, -0.1584, 0.08968, -0.9833, -0.13, 0.03979, -0.9907, -0.1136, 0.01511, -0.9934, -0.13, 0.03979, -0.9907, -0.13, 0.03979, -0.9907, -0.1137, 0.0151, -0.9934, -0.1136, 0.01511, -0.9934, -0.1137, 0.0151, -0.9934, -0.1055, 0.005138, -0.9944, -0.1136, 0.01511, -0.9934, -0.1137, 0.0151, -0.9934, -0.3478, -0.6637, -0.6622, -0.1055, 0.005138, -0.9944, 0.1621, -0.684, -0.7112, -0.1055, 0.005138, -0.9944, -0.3478, -0.6637, -0.6622, 0.1621, -0.684, -0.7112, -0.09716, 0.01248, -0.9952, -0.1055, 0.005138, -0.9944, 0.3989, 0.8576, 0.3246, 0.7558, 0.4043, 0.5151, 0.4308, 0.6184, 0.6573, 0.559, 0.09029, 0.8242, 0.6774, 0.2477, 0.6927, 0.5767, 0.3315, 0.7466, 0.5767, 0.3315, 0.7466, 0.6774, 0.2477, 0.6927, 0.757, 0.5072, 0.412, 0.5767, 0.3315, 0.7466, 0.757, 0.5072, 0.412, 0.6065, 0.6204, 0.4973, 0.6065, 0.6204, 0.4973, 0.757, 0.5072, 0.412, 0.7352, 0.6674, 0.1181, 0.6065, 0.6204, 0.4973, 0.7352, 0.6674, 0.1181, 0.3989, 0.8576, 0.3246, 0.3989, 0.8576, 0.3246, 0.7352, 0.6674, 0.1181, 0.7558, 0.4043, 0.5151, 0.7352, 0.6674, 0.1181, 0.9601, 0.2264, 0.1645, 0.7558, 0.4043, 0.5151, 0.948, 0.3127, -0.05848, 0.9918, -0.1254, 0.02588, 0.9601, 0.2264, 0.1645, 0.7352, 0.6674, 0.1181, 0.948, 0.3127, -0.05848, 0.9601, 0.2264, 0.1645, 0.757, 0.5072, 0.412, 0.948, 0.3127, -0.05848, 0.7352, 0.6674, 0.1181, 0.6774, 0.2477, 0.6927, 0.9519, 0.2036, 0.2291, 0.757, 0.5072, 0.412, 0.757, 0.5072, 0.412, 0.9519, 0.2036, 0.2291, 0.948, 0.3127, -0.05848, 0.9519, 0.2036, 0.2291, 0.9772, -0.1062, -0.1837, 0.948, 0.3127, -0.05848, 0.948, 0.3127, -0.05848, 0.9772, -0.1062, -0.1837, 0.9918, -0.1254, 0.02588, 0.9772, -0.1062, -0.1837, 0.896, -0.4365, 0.08191, 0.9918, -0.1254, 0.02588, 0.6516, -0.2214, 0.7256, 0.5409, -0.2265, 0.81, 0.5122, -0.365, 0.7775, 0.6381, -0.04707, 0.7685, 0.5409, -0.2265, 0.81, 0.6516, -0.2214, 0.7256, 0.6381, -0.04707, 0.7685, 0.5423, -0.08345, 0.836, 0.5409, -0.2265, 0.81, 0.559, 0.09029, 0.8242, 0.5423, -0.08345, 0.836, 0.6381, -0.04707, 0.7685, 0.559, 0.09029, 0.8242, 0.6381, -0.04707, 0.7685, 0.6033, 0.0849, 0.793, 0.559, 0.09029, 0.8242, 0.6033, 0.0849, 0.793, 0.6774, 0.2477, 0.6927, 0.6033, 0.0849, 0.793, 0.8194, 0.05139, 0.5709, 0.6774, 0.2477, 0.6927, 0.6774, 0.2477, 0.6927, 0.8194, 0.05139, 0.5709, 0.9519, 0.2036, 0.2291, 0.8194, 0.05139, 0.5709, 0.9834, -0.1561, 0.0928, 0.9519, 0.2036, 0.2291, 0.9519, 0.2036, 0.2291, 0.9834, -0.1561, 0.0928, 0.9772, -0.1062, -0.1837, 0.9834, -0.1561, 0.0928, 0.876, -0.4348, -0.2089, 0.9772, -0.1062, -0.1837, 0.9772, -0.1062, -0.1837, 0.876, -0.4348, -0.2089, 0.896, -0.4365, 0.08191, 0.876, -0.4348, -0.2089, 0.6628, -0.7213, 0.2008, 0.896, -0.4365, 0.08191, 0.876, -0.4348, -0.2089, 0.6253, -0.7645, -0.1567, 0.6628, -0.7213, 0.2008, 0.6253, -0.7645, -0.1567, 0.2879, -0.9014, 0.3234, 0.6628, -0.7213, 0.2008, 0.6253, -0.7645, -0.1567, 0.2069, -0.9782, -0.01636, 0.2879, -0.9014, 0.3234, 0.6436, -0.7492, 0.1565, 0.2069, -0.9782, -0.01636, 0.6253, -0.7645, -0.1567, 0.6436, -0.7492, 0.1565, 0.4481, -0.867, 0.2183, 0.2069, -0.9782, -0.01636, 0.6033, 0.0849, 0.793, 0.6381, -0.04707, 0.7685, 0.8194, 0.05139, 0.5709, 0.6381, -0.04707, 0.7685, 0.8571, -0.2023, 0.4737, 0.8194, 0.05139, 0.5709, 0.6381, -0.04707, 0.7685, 0.6516, -0.2214, 0.7256, 0.8571, -0.2023, 0.4737, 0.8194, 0.05139, 0.5709, 0.8571, -0.2023, 0.4737, 0.9834, -0.1561, 0.0928, 0.4481, -0.867, 0.2183, 0.6436, -0.7492, 0.1565, 0.5932, -0.636, 0.4935, 0.4481, -0.867, 0.2183, 0.5932, -0.636, 0.4935, 0.4694, -0.7129, 0.5211, 0.4694, -0.7129, 0.5211, 0.5932, -0.636, 0.4935, 0.5385, -0.512, 0.6692, 0.4694, -0.7129, 0.5211, 0.5385, -0.512, 0.6692, 0.4935, -0.5195, 0.6976, 0.5385, -0.512, 0.6692, 0.5122, -0.365, 0.7775, 0.4935, -0.5195, 0.6976, 0.5385, -0.512, 0.6692, 0.6008, -0.3917, 0.6968, 0.5122, -0.365, 0.7775, 0.6516, -0.2214, 0.7256, 0.5122, -0.365, 0.7775, 0.6008, -0.3917, 0.6968, 0.7756, -0.4473, 0.4454, 0.6516, -0.2214, 0.7256, 0.6008, -0.3917, 0.6968, 0.7756, -0.4473, 0.4454, 0.8571, -0.2023, 0.4737, 0.6516, -0.2214, 0.7256, 0.8821, -0.4665, 0.06545, 0.8571, -0.2023, 0.4737, 0.7756, -0.4473, 0.4454, 0.8821, -0.4665, 0.06545, 0.9834, -0.1561, 0.0928, 0.8571, -0.2023, 0.4737, 0.9834, -0.1561, 0.0928, 0.8821, -0.4665, 0.06545, 0.876, -0.4348, -0.2089, 0.8821, -0.4665, 0.06545, 0.6253, -0.7645, -0.1567, 0.876, -0.4348, -0.2089, 0.8821, -0.4665, 0.06545, 0.6436, -0.7492, 0.1565, 0.6253, -0.7645, -0.1567, 0.6436, -0.7492, 0.1565, 0.8821, -0.4665, 0.06545, 0.7756, -0.4473, 0.4454, 0.6436, -0.7492, 0.1565, 0.7756, -0.4473, 0.4454, 0.5932, -0.636, 0.4935, 0.5932, -0.636, 0.4935, 0.7756, -0.4473, 0.4454, 0.6008, -0.3917, 0.6968, 0.5932, -0.636, 0.4935, 0.6008, -0.3917, 0.6968, 0.5385, -0.512, 0.6692, -0.3556, -0.4025, 0.8435, -0.1991, -0.6018, 0.7734, -0.04309, -0.4872, 0.8722, 0.008303, -0.4991, 0.8665, -0.0657, -0.3645, 0.9289, -0.04309, -0.4872, 0.8722, -0.3556, -0.4025, 0.8435, -0.04309, -0.4872, 0.8722, -0.0657, -0.3645, 0.9289, -0.3821, -0.1597, 0.9102, -0.3556, -0.4025, 0.8435, -0.0657, -0.3645, 0.9289, -0.7042, -0.1028, 0.7025, -0.3556, -0.4025, 0.8435, -0.3821, -0.1597, 0.9102, -0.7042, -0.1028, 0.7025, -0.6637, -0.411, 0.625, -0.3556, -0.4025, 0.8435, -0.6637, -0.411, 0.625, -0.1991, -0.6018, 0.7734, -0.3556, -0.4025, 0.8435, -0.6637, -0.411, 0.625, -0.4459, -0.7054, 0.551, -0.1991, -0.6018, 0.7734, 0.008303, -0.4991, 0.8665, 0.05184, -0.3473, 0.9363, -0.0657, -0.3645, 0.9289, 0.05825, -0.2092, 0.9761, -0.0657, -0.3645, 0.9289, 0.05184, -0.3473, 0.9363, 0.05825, -0.2092, 0.9761, -0.07587, -0.1951, 0.9778, -0.0657, -0.3645, 0.9289, -0.3821, -0.1597, 0.9102, -0.0657, -0.3645, 0.9289, -0.07587, -0.1951, 0.9778, 0.08189, -0.06832, 0.9943, -0.07587, -0.1951, 0.9778, 0.05825, -0.2092, 0.9761, 0.02005, 0.1018, 0.9946, 0.08189, -0.06832, 0.9943, 0.07299, 0.1042, 0.9919, 0.02005, 0.1018, 0.9946, -0.02946, -0.02601, 0.9992, 0.08189, -0.06832, 0.9943, 0.08189, -0.06832, 0.9943, -0.02946, -0.02601, 0.9992, -0.07587, -0.1951, 0.9778, -0.07587, -0.1951, 0.9778, -0.02946, -0.02601, 0.9992, -0.2786, 0.08405, 0.9567, -0.07587, -0.1951, 0.9778, -0.2786, 0.08405, 0.9567, -0.3821, -0.1597, 0.9102, -0.3821, -0.1597, 0.9102, -0.2786, 0.08405, 0.9567, -0.5759, 0.2477, 0.7791, -0.3821, -0.1597, 0.9102, -0.5759, 0.2477, 0.7791, -0.7042, -0.1028, 0.7025, -0.7042, -0.1028, 0.7025, -0.5759, 0.2477, 0.7791, -0.7445, 0.3629, 0.5604, -0.7042, -0.1028, 0.7025, -0.7445, 0.3629, 0.5604, -0.8683, -0.04951, 0.4936, -0.8683, -0.04951, 0.4936, -0.6637, -0.411, 0.625, -0.7042, -0.1028, 0.7025, -0.8683, -0.04951, 0.4936, -0.8253, -0.3797, 0.4181, -0.6637, -0.411, 0.625, -0.8253, -0.3797, 0.4181, -0.4459, -0.7054, 0.551, -0.6637, -0.411, 0.625, -0.8253, -0.3797, 0.4181, -0.6235, -0.721, 0.3025, -0.4459, -0.7054, 0.551, -0.6235, -0.721, 0.3025, -0.2668, -0.8377, 0.4765, -0.4459, -0.7054, 0.551, -0.4459, -0.7054, 0.551, -0.2668, -0.8377, 0.4765, -0.09043, -0.6881, 0.72, -0.4459, -0.7054, 0.551, -0.09043, -0.6881, 0.72, -0.1991, -0.6018, 0.7734, -0.1991, -0.6018, 0.7734, -0.09043, -0.6881, 0.72, 0.008303, -0.4991, 0.8665, -0.1991, -0.6018, 0.7734, 0.008303, -0.4991, 0.8665, -0.04309, -0.4872, 0.8722, -0.5759, 0.2477, 0.7791, -0.4523, 0.7007, 0.5517, -0.7445, 0.3629, 0.5604, -0.5759, 0.2477, 0.7791, -0.2996, 0.5342, 0.7905, -0.4523, 0.7007, 0.5517, -0.2786, 0.08405, 0.9567, -0.2996, 0.5342, 0.7905, -0.5759, 0.2477, 0.7791, -0.2786, 0.08405, 0.9567, -0.08615, 0.2679, 0.9596, -0.2996, 0.5342, 0.7905, -0.02946, -0.02601, 0.9992, -0.08615, 0.2679, 0.9596, -0.2786, 0.08405, 0.9567, -0.02946, -0.02601, 0.9992, 0.02005, 0.1018, 0.9946, -0.08615, 0.2679, 0.9596, -0.6235, -0.721, 0.3025, -0.232, -0.962, 0.1438, -0.2668, -0.8377, 0.4765, -0.4326, -0.6781, 0.5942, -0.232, -0.962, 0.1438, -0.6235, -0.721, 0.3025, -0.663, -0.3813, 0.6443, -0.4326, -0.6781, 0.5942, -0.6235, -0.721, 0.3025, -0.663, -0.3813, 0.6443, -0.6235, -0.721, 0.3025, -0.8253, -0.3797, 0.4181, -0.7505, -0.06959, 0.6572, -0.663, -0.3813, 0.6443, -0.8253, -0.3797, 0.4181, -0.7505, -0.06959, 0.6572, -0.8253, -0.3797, 0.4181, -0.8683, -0.04951, 0.4936, -0.8683, -0.04951, 0.4936, -0.6211, 0.2726, 0.7348, -0.7505, -0.06959, 0.6572, -0.8683, -0.04951, 0.4936, -0.7445, 0.3629, 0.5604, -0.6211, 0.2726, 0.7348, -0.7445, 0.3629, 0.5604, -0.2433, 0.4307, 0.869, -0.6211, 0.2726, 0.7348, -0.7445, 0.3629, 0.5604, -0.4523, 0.7007, 0.5517, -0.2433, 0.4307, 0.869, -0.4523, 0.7007, 0.5517, 0.1052, 0.6258, 0.7728, -0.2433, 0.4307, 0.869, -0.4523, 0.7007, 0.5517, -0.05599, 0.8697, 0.4903, 0.1052, 0.6258, 0.7728, -0.2996, 0.5342, 0.7905, -0.05599, 0.8697, 0.4903, -0.4523, 0.7007, 0.5517, -0.2996, 0.5342, 0.7905, -0.1269, 0.638, 0.7595, -0.05599, 0.8697, 0.4903, -0.08615, 0.2679, 0.9596, -0.1269, 0.638, 0.7595, -0.2996, 0.5342, 0.7905, -0.08615, 0.2679, 0.9596, 0.02804, 0.345, 0.9382, -0.1269, 0.638, 0.7595, 0.02005, 0.1018, 0.9946, 0.02804, 0.345, 0.9382, -0.08615, 0.2679, 0.9596, 0.02005, 0.1018, 0.9946, 0.07299, 0.1042, 0.9919, 0.02804, 0.345, 0.9382, -0.4326, -0.6781, 0.5942, -0.08392, -0.8856, 0.4568, -0.232, -0.962, 0.1438, -0.9571, 0.2294, 0.1769, -0.7574, 0.6364, 0.1462, -0.7574, 0.6364, 0.1462, -0.9571, 0.2294, 0.1769, -0.9571, 0.2295, 0.1769, -0.7574, 0.6364, 0.1462, -0.9068, -0.3762, 0.1903, -0.9571, 0.2295, 0.1769, -0.9571, 0.2294, 0.1769, -0.9068, -0.3762, 0.1903, -0.9571, 0.2294, 0.1769, -0.9068, -0.3762, 0.1903, -0.3478, -0.6637, -0.6622, -0.9068, -0.3762, 0.1903, -0.9068, -0.3762, 0.1903, -0.3478, -0.6637, -0.6622, -0.9068, -0.3762, 0.1903, -0.3662, -0.9184, 0.1499, 0.1621, -0.684, -0.7112, -0.3478, -0.6637, -0.6622, -0.3662, -0.9184, 0.1499, 0.1621, -0.684, -0.7112, -0.3662, -0.9184, 0.1499, 0.3235, -0.9414, 0.09521, 0.8968, -0.4399, 0.04782, 0.1621, -0.684, -0.7112, 0.3235, -0.9414, 0.09521, 0.8968, -0.4399, 0.04782, 0.3235, -0.9414, 0.09521, 0.8968, -0.4399, 0.04783, 0.9872, 0.1584, 0.01936, 0.8968, -0.4399, 0.04782, 0.8968, -0.4399, 0.04783, 0.9872, 0.1584, 0.01936, 0.8968, -0.4399, 0.04783, 0.9872, 0.1584, 0.01937, 0.8154, 0.5786, 0.01512, 0.9872, 0.1584, 0.01936, 0.9872, 0.1584, 0.01937, 0.8154, 0.5786, 0.01512, 0.8154, 0.5786, 0.01513, 0.9872, 0.1584, 0.01936, 0.3497, 0.9367, 0.01419, 0.8154, 0.5786, 0.01513, 0.8154, 0.5786, 0.01512, 0.3497, 0.9367, 0.01419, 0.3498, 0.9367, 0.01421, 0.8154, 0.5786, 0.01513, 0.3497, 0.9367, 0.01419, -0.2766, 0.9587, 0.06631, 0.3498, 0.9367, 0.01421, 0.3497, 0.9367, 0.01419, -0.2766, 0.9587, 0.06632, -0.2766, 0.9587, 0.06631, -0.7574, 0.6364, 0.1462, -0.2766, 0.9587, 0.06631, -0.2766, 0.9587, 0.06632, -0.7574, 0.6364, 0.1462, -0.7574, 0.6364, 0.1462, -0.2766, 0.9587, 0.06631, -0.6393, 0.2716, 0.7194, -0.7192, 0.2099, 0.6624, -0.7192, 0.2099, 0.6624, -0.7192, 0.2099, 0.6624, -0.7771, 0.07577, 0.6247, -0.7192, 0.2099, 0.6624, -0.7192, 0.2099, 0.6624, -0.7771, 0.07577, 0.6247, -0.7771, 0.07577, 0.6247, -0.7771, 0.07577, 0.6247, -0.7452, -0.006318, 0.6668, -0.7771, 0.07577, 0.6247, -0.7771, 0.07577, 0.6247, -0.7452, -0.00632, 0.6668, -0.7452, -0.006318, 0.6668, -0.7452, -0.00632, 0.6668, -0.7349, -0.06153, 0.6754, -0.7452, -0.006318, 0.6668, -0.7452, -0.00632, 0.6668, -0.7349, -0.06154, 0.6754, -0.7349, -0.06153, 0.6754, -0.7349, -0.06154, 0.6754, -0.7428, -0.1203, 0.6587, -0.7349, -0.06153, 0.6754, -0.7349, -0.06154, 0.6754, -0.7428, -0.1204, 0.6587, -0.7428, -0.1203, 0.6587, -0.7428, -0.1204, 0.6587, -0.7685, -0.1776, 0.6147, -0.7428, -0.1203, 0.6587, -0.7428, -0.1204, 0.6587, -0.7685, -0.1775, 0.6147, -0.7685, -0.1776, 0.6147, -0.7685, -0.1775, 0.6147, -0.7877, -0.2183, 0.576, -0.7685, -0.1776, 0.6147, 0.9593, -0.2758, -0.06118, 0.9719, -0.2345, -0.01908, 0.9719, -0.2344, -0.01901, 0.9719, -0.2345, -0.01908, 0.9839, -0.1762, 0.03128, 0.9719, -0.2344, -0.01901, 0.9719, -0.2345, -0.01908, 0.9838, -0.1763, 0.03125, 0.9839, -0.1762, 0.03128, 0.9838, -0.1763, 0.03125, 0.992, -0.1165, 0.04831, 0.9839, -0.1762, 0.03128, 0.9838, -0.1763, 0.03125, 0.992, -0.1165, 0.04829, 0.992, -0.1165, 0.04831, 0.992, -0.1165, 0.04829, 0.9976, -0.06089, 0.03333, 0.992, -0.1165, 0.04831, 0.992, -0.1165, 0.04829, 0.9976, -0.06088, 0.03328, 0.9976, -0.06089, 0.03333, 0.9976, -0.06088, 0.03328, 0.9995, 0.02114, -0.02281, 0.9976, -0.06089, 0.03333, 0.9976, -0.06088, 0.03328, 0.9995, 0.02115, -0.02282, 0.9995, 0.02114, -0.02281, 0.9995, 0.02115, -0.02282, 0.9863, 0.1595, 0.04206, 0.9995, 0.02114, -0.02281, 0.9995, 0.02115, -0.02282, 0.9863, 0.1595, 0.04203, 0.9863, 0.1595, 0.04206, 0.9863, 0.1595, 0.04203, 0.9644, 0.2256, 0.1382, 0.9863, 0.1595, 0.04206, -0.8856, 0.4632, -0.03295, -0.548, 0.8117, -0.2022, -0.1684, 0.8068, -0.5663, -0.548, 0.8117, -0.2022, -0.04349, 0.9731, -0.2263, -0.1684, 0.8068, -0.5663, -0.1684, 0.8068, -0.5663, -0.04349, 0.9731, -0.2263, 0.3488, 0.7754, -0.5264, 0.5093, 0.1132, -0.8531, -0.1684, 0.8068, -0.5663, 0.3488, 0.7754, -0.5264, 0.5093, 0.1132, -0.8531, 0.3488, 0.7754, -0.5264, 0.6857, 0.4066, -0.6038, 0.5093, 0.1132, -0.8531, 0.6857, 0.4066, -0.6038, 0.8735, 0.003181, -0.4867, 0.8735, 0.003181, -0.4867, 0.6192, -0.2917, -0.7291, 0.5093, 0.1132, -0.8531, 0.6192, -0.2917, -0.7291, -0.2954, -0.5262, -0.7974, 0.5093, 0.1132, -0.8531, 0.6192, -0.2917, -0.7291, 0.2146, -0.6309, -0.7456, -0.2954, -0.5262, -0.7974, 0.2146, -0.6309, -0.7456, -0.1974, -0.8523, -0.4843, -0.2954, -0.5262, -0.7974, -0.1974, -0.8523, -0.4843, -0.6678, -0.6083, -0.429, -0.2954, -0.5262, -0.7974, -0.6678, -0.6083, -0.429, -0.9257, 0.1608, -0.3423, -0.2954, -0.5262, -0.7974, -0.6678, -0.6083, -0.429, -0.9556, -0.2478, -0.1595, -0.9257, 0.1608, -0.3423, -0.9556, -0.2478, -0.1595, -0.9793, 0.06056, 0.1932, -0.9257, 0.1608, -0.3423, -0.9793, 0.06056, 0.1932, -0.8856, 0.4632, -0.03295, -0.9257, 0.1608, -0.3423, -0.8856, 0.4632, -0.03295, -0.1684, 0.8068, -0.5663, -0.9257, 0.1608, -0.3423, -0.311, 0.2228, -0.9239, -0.9257, 0.1608, -0.3423, -0.1684, 0.8068, -0.5663, -0.311, 0.2228, -0.9239, -0.1684, 0.8068, -0.5663, 0.5093, 0.1132, -0.8531, 0.5093, 0.1132, -0.8531, -0.2954, -0.5262, -0.7974, -0.311, 0.2228, -0.9239, -0.2954, -0.5262, -0.7974, -0.9257, 0.1608, -0.3423, -0.311, 0.2228, -0.9239, 0.09733, -0.9193, 0.3813, 0.1648, -0.8075, 0.5664, 0.1647, -0.8076, 0.5662, 0.09733, -0.9193, 0.3813, 0.09742, -0.9192, 0.3816, 0.1648, -0.8075, 0.5664, -0.232, -0.962, 0.1438, 0.09742, -0.9192, 0.3816, 0.09733, -0.9193, 0.3813, -0.232, -0.962, 0.1438, 0.2069, -0.9782, -0.01636, 0.09742, -0.9192, 0.3816, -0.08392, -0.8856, 0.4568, 0.2069, -0.9782, -0.01636, -0.232, -0.962, 0.1438, -0.08392, -0.8856, 0.4568, 0.2879, -0.9014, 0.3234, 0.2069, -0.9782, -0.01636, -0.05599, 0.8697, 0.4903, 0.4308, 0.6184, 0.6573, 0.1052, 0.6258, 0.7728, -0.05599, 0.8697, 0.4903, 0.3989, 0.8576, 0.3246, 0.4308, 0.6184, 0.6573, 0.2499, 0.714, 0.654, 0.3989, 0.8576, 0.3246, -0.05599, 0.8697, 0.4903, 0.2499, 0.714, 0.654, 0.2499, 0.714, 0.654, 0.3989, 0.8576, 0.3246, 0.2908, 0.5365, 0.7922, 0.2499, 0.714, 0.654, 0.2499, 0.714, 0.654, 0.2908, 0.5365, 0.7922, 0.2908, 0.5365, 0.7922, 0.2499, 0.714, 0.654, 0.3236, 0.2098, 0.9226, 0.2908, 0.5365, 0.7922, 0.2908, 0.5365, 0.7922, 0.3236, 0.2098, 0.9226, 0.3236, 0.2101, 0.9226, 0.2908, 0.5365, 0.7922, 0.3236, 0.2098, 0.9226, 0.3191, -0.101, 0.9423, 0.3236, 0.2101, 0.9226, 0.3236, 0.2098, 0.9226, 0.3191, -0.1009, 0.9423, 0.3191, -0.101, 0.9423, 0.3191, -0.101, 0.9423, 0.3191, -0.1009, 0.9423, 0.3084, -0.2252, 0.9242, 0.3191, -0.101, 0.9423, 0.3084, -0.2252, 0.9242, 0.3084, -0.2252, 0.9242, 0.3084, -0.2252, 0.9242, 0.3084, -0.2252, 0.9242, 0.2881, -0.376, 0.8807, 0.3084, -0.2252, 0.9242, 0.2881, -0.376, 0.8807, 0.288, -0.3765, 0.8805, 0.2322, -0.6265, 0.744, 0.288, -0.3765, 0.8805, 0.2881, -0.376, 0.8807, 0.2322, -0.6265, 0.744, 0.2881, -0.376, 0.8807, 0.2322, -0.6265, 0.744, 0.1647, -0.8076, 0.5662, 0.2322, -0.6265, 0.744, 0.2322, -0.6265, 0.744, 0.1647, -0.8076, 0.5662, 0.1648, -0.8075, 0.5664, 0.2322, -0.6265, 0.744, -0.2931, 0.9429, 0.1581, -0.8457, 0.4489, 0.2884, -0.2931, 0.9429, 0.1581, -0.2931, 0.9429, 0.1581, -0.8457, 0.4489, 0.2884, -0.8457, 0.4489, 0.2884, -0.9335, -0.1778, 0.3113, -0.8457, 0.4489, 0.2884, -0.8457, 0.4489, 0.2884, -0.9335, -0.1778, 0.3113, -0.9335, -0.1778, 0.3113, -0.8457, 0.4489, 0.2884, -0.7671, -0.5954, 0.2387, -0.9335, -0.1778, 0.3113, -0.9335, -0.1778, 0.3113, -0.7671, -0.5954, 0.2387, -0.7671, -0.5954, 0.2387, -0.9335, -0.1778, 0.3113, -0.326, -0.9239, 0.2003, -0.7671, -0.5954, 0.2387, -0.7671, -0.5954, 0.2387, -0.326, -0.9239, 0.2003, -0.326, -0.9239, 0.2003, -0.7671, -0.5954, 0.2387, -0.326, -0.9239, 0.2003, 0.2947, -0.9441, 0.1479, -0.326, -0.9239, 0.2003, -0.326, -0.9239, 0.2003, 0.2947, -0.9441, 0.1479, 0.2947, -0.9441, 0.1479, 0.7734, -0.6307, 0.06323, 0.2947, -0.9441, 0.1479, 0.2947, -0.9441, 0.1479, 0.7734, -0.6307, 0.06323, 0.7734, -0.6307, 0.06324, 0.2947, -0.9441, 0.1479, 0.9725, -0.2307, 0.03135, 0.7734, -0.6307, 0.06324, 0.7734, -0.6307, 0.06323, 0.9725, -0.2307, 0.03135, 0.9725, -0.2306, 0.03131, 0.7734, -0.6307, 0.06324, 0.9269, 0.3724, 0.04702, 0.9725, -0.2306, 0.03131, 0.9725, -0.2307, 0.03135, 0.9269, 0.3724, 0.04702, 0.9269, 0.3723, 0.04701, 0.9725, -0.2306, 0.03131, 0.3889, 0.9171, 0.08722, 0.9269, 0.3723, 0.04701, 0.9269, 0.3724, 0.04702, 0.3889, 0.9171, 0.08722, 0.9269, 0.3724, 0.04702, 0.3888, 0.9172, 0.08724, 0.3888, 0.9172, 0.08724, -0.2931, 0.9429, 0.1581, 0.3889, 0.9171, 0.08722, 0.3888, 0.9172, 0.08724, -0.2931, 0.9429, 0.1581, -0.2931, 0.9429, 0.1581, -0.2238, 0.4642, -0.857, -0.04504, 0.4078, -0.912, -0.2736, 0.4565, -0.8466, -0.2238, 0.4642, -0.857, -0.04506, 0.4078, -0.912, -0.04504, 0.4078, -0.912, -0.04504, 0.4078, -0.912, -0.04506, 0.4078, -0.912, 0.2108, 0.3126, -0.9262, -0.04504, 0.4078, -0.912, 0.2108, 0.3126, -0.9262, 0.2108, 0.3126, -0.9262, 0.2108, 0.3126, -0.9262, 0.2108, 0.3126, -0.9262, 0.3582, 0.1145, -0.9266, 0.2108, 0.3126, -0.9262, 0.3582, 0.1145, -0.9266, 0.3582, 0.1145, -0.9266, 0.2743, -0.05938, -0.9598, 0.3582, 0.1145, -0.9266, 0.3582, 0.1145, -0.9266, 0.2743, -0.05938, -0.9598, 0.3582, 0.1145, -0.9266, 0.2743, -0.05936, -0.9598, -0.02378, -0.07055, -0.9972, 0.2743, -0.05938, -0.9598, 0.2743, -0.05936, -0.9598, -0.02378, -0.07055, -0.9972, 0.2743, -0.05936, -0.9598, 0.1069, -0.0824, -0.9909, 0.1069, -0.0824, -0.9909, -0.1164, -0.0533, -0.9918, -0.02378, -0.07055, -0.9972, -0.3253, -0.05325, -0.9441, -0.02378, -0.07055, -0.9972, -0.1164, -0.0533, -0.9918, -0.3253, -0.05325, -0.9441, -0.1164, -0.0533, -0.9918, -0.3046, -0.05882, -0.9507, -0.3046, -0.05882, -0.9507, -0.3461, -0.05758, -0.9364, -0.3253, -0.05325, -0.9441, -0.3253, -0.05325, -0.9441, -0.3461, -0.05758, -0.9364, -0.5218, -0.04122, -0.8521, -0.3253, -0.05325, -0.9441, -0.5218, -0.04122, -0.8521, -0.6009, -0.0536, -0.7975, -0.6009, -0.0536, -0.7975, -0.5218, -0.04122, -0.8521, -0.7021, -0.05861, -0.7096, -0.6009, -0.0536, -0.7975, -0.7021, -0.05861, -0.7096, -0.8163, -0.02645, -0.577, -0.6009, -0.0536, -0.7975, -0.8163, -0.02645, -0.577, -0.8164, -0.02645, -0.5769, -0.852, 0.1548, -0.5001, -0.8164, -0.02645, -0.5769, -0.8163, -0.02645, -0.577, -0.852, 0.1548, -0.5001, -0.8163, -0.02645, -0.577, -0.852, 0.1548, -0.5001, -0.852, 0.1548, -0.5001, -0.7201, 0.3474, -0.6006, -0.852, 0.1548, -0.5001, -0.852, 0.1548, -0.5001, -0.7201, 0.3474, -0.6006, -0.7201, 0.3474, -0.6006, -0.7201, 0.3474, -0.6006, -0.499, 0.4259, -0.7547, -0.7201, 0.3474, -0.6006, -0.7201, 0.3474, -0.6006, -0.4991, 0.4259, -0.7547, -0.499, 0.4259, -0.7547, -0.2736, 0.4565, -0.8466, -0.499, 0.4259, -0.7547, -0.4991, 0.4259, -0.7547, -0.2736, 0.4565, -0.8466, -0.4991, 0.4259, -0.7547, -0.3185, 0.468, -0.8243, -0.2736, 0.4565, -0.8466, -0.3185, 0.468, -0.8243, -0.2238, 0.4642, -0.857, -0.663, -0.3813, 0.6443, -0.1169, -0.5146, 0.8494, -0.4326, -0.6781, 0.5942, -0.08392, -0.8856, 0.4568, -0.4326, -0.6781, 0.5942, -0.1169, -0.5146, 0.8494, -0.08392, -0.8856, 0.4568, -0.1169, -0.5146, 0.8494, 0.1273, -0.6226, 0.7721, 0.1273, -0.6226, 0.7721, 0.2879, -0.9014, 0.3234, -0.08392, -0.8856, 0.4568, 0.1273, -0.6226, 0.7721, 0.3327, -0.6315, 0.7004, 0.2879, -0.9014, 0.3234, 0.3327, -0.6315, 0.7004, 0.6628, -0.7213, 0.2008, 0.2879, -0.9014, 0.3234, 0.3327, -0.6315, 0.7004, 0.5828, -0.5434, 0.6042, 0.6628, -0.7213, 0.2008, 0.896, -0.4365, 0.08191, 0.6628, -0.7213, 0.2008, 0.5828, -0.5434, 0.6042, 0.896, -0.4365, 0.08191, 0.5828, -0.5434, 0.6042, 0.8122, -0.3959, 0.4285, 0.9918, -0.1254, 0.02588, 0.896, -0.4365, 0.08191, 0.8122, -0.3959, 0.4285, 0.9918, -0.1254, 0.02588, 0.8122, -0.3959, 0.4285, 0.9442, -0.1493, 0.2936, 0.9442, -0.1493, 0.2936, 0.9601, 0.2264, 0.1645, 0.9918, -0.1254, 0.02588, 0.9442, -0.1493, 0.2936, 0.8967, 0.09433, 0.4325, 0.9601, 0.2264, 0.1645, 0.9601, 0.2264, 0.1645, 0.8967, 0.09433, 0.4325, 0.7547, 0.1313, 0.6428, 0.9601, 0.2264, 0.1645, 0.7547, 0.1313, 0.6428, 0.7558, 0.4043, 0.5151, 0.7547, 0.1313, 0.6428, 0.5848, 0.1263, 0.8013, 0.7558, 0.4043, 0.5151, 0.3759, 0.2022, 0.9043, 0.7558, 0.4043, 0.5151, 0.5848, 0.1263, 0.8013, 0.3759, 0.2022, 0.9043, 0.4308, 0.6184, 0.6573, 0.7558, 0.4043, 0.5151, 0.1052, 0.6258, 0.7728, 0.4308, 0.6184, 0.6573, 0.3759, 0.2022, 0.9043, 0.1052, 0.6258, 0.7728, 0.3759, 0.2022, 0.9043, 0.271, 0.2051, 0.9405, 0.271, 0.2051, 0.9405, -0.2433, 0.4307, 0.869, 0.1052, 0.6258, 0.7728, 0.271, 0.2051, 0.9405, 0.04274, 0.1418, 0.989, -0.2433, 0.4307, 0.869, -0.1822, 0.1577, 0.9705, -0.2433, 0.4307, 0.869, 0.04274, 0.1418, 0.989, -0.1822, 0.1577, 0.9705, -0.6211, 0.2726, 0.7348, -0.2433, 0.4307, 0.869, -0.1822, 0.1577, 0.9705, -0.417, 0.1327, 0.8992, -0.6211, 0.2726, 0.7348, -0.417, 0.1327, 0.8992, -0.7505, -0.06959, 0.6572, -0.6211, 0.2726, 0.7348, -0.417, 0.1327, 0.8992, -0.5509, -0.1001, 0.8285, -0.7505, -0.06959, 0.6572, -0.7505, -0.06959, 0.6572, -0.5509, -0.1001, 0.8285, -0.3859, -0.3512, 0.8531, -0.7505, -0.06959, 0.6572, -0.3859, -0.3512, 0.8531, -0.663, -0.3813, 0.6443, -0.663, -0.3813, 0.6443, -0.3859, -0.3512, 0.8531, -0.1169, -0.5146, 0.8494, -0.89, 0.4559, 0.01069, -0.6134, 0.7788, -0.1316, -0.6134, 0.7787, -0.1316, -0.89, 0.4559, 0.01069, -0.89, 0.4559, 0.01069, -0.6134, 0.7788, -0.1316, -0.89, 0.4559, 0.01069, -0.939, 0.3428, 0.02744, -0.89, 0.4559, 0.01069, -0.89, 0.4559, 0.01069, -0.939, 0.3428, 0.02746, -0.939, 0.3428, 0.02744, -0.939, 0.3428, 0.02746, -0.9951, 0.06988, 0.06947, -0.939, 0.3428, 0.02744, -0.939, 0.3428, 0.02746, -0.9951, 0.06987, 0.06945, -0.9951, 0.06988, 0.06947, -0.9951, 0.06987, 0.06945, -0.9732, -0.2267, 0.03731, -0.9951, 0.06988, 0.06947, -0.9951, 0.06987, 0.06945, -0.9732, -0.2268, 0.03735, -0.9732, -0.2267, 0.03731, -0.9732, -0.2268, 0.03735, -0.7983, -0.5909, -0.1159, -0.9732, -0.2267, 0.03731, -0.9732, -0.2268, 0.03735, -0.7983, -0.591, -0.1159, -0.7983, -0.5909, -0.1159, -0.7983, -0.591, -0.1159, -0.4124, -0.8347, -0.365, -0.7983, -0.5909, -0.1159, -0.7983, -0.591, -0.1159, -0.4124, -0.8347, -0.365, -0.4124, -0.8347, -0.365, -0.4124, -0.8347, -0.365, 0.04334, -0.8464, -0.5308, -0.4124, -0.8347, -0.365, -0.4124, -0.8347, -0.365, 0.0433, -0.8464, -0.5308, 0.04334, -0.8464, -0.5308, 0.0433, -0.8464, -0.5308, 0.5062, -0.6275, -0.5916, 0.04334, -0.8464, -0.5308, 0.0433, -0.8464, -0.5308, 0.5061, -0.6276, -0.5916, 0.5062, -0.6275, -0.5916, 0.5061, -0.6276, -0.5916, 0.7551, -0.2781, -0.5937, 0.5062, -0.6275, -0.5916, 0.5061, -0.6276, -0.5916, 0.7551, -0.2781, -0.5937, 0.7551, -0.2781, -0.5937, 0.7551, -0.2781, -0.5937, 0.8083, 0.01313, -0.5886, 0.7551, -0.2781, -0.5937, 0.7551, -0.2781, -0.5937, 0.8083, 0.01313, -0.5886, 0.8083, 0.01313, -0.5886, 0.7555, 0.2855, -0.5897, 0.8083, 0.01313, -0.5886, 0.8083, 0.01313, -0.5886, 0.7555, 0.2855, -0.5897, 0.8083, 0.01313, -0.5886, 0.7555, 0.2855, -0.5897, 0.7555, 0.2855, -0.5897, 0.715, 0.3999, -0.5735, 0.7555, 0.2855, -0.5897, 0.7555, 0.2855, -0.5897, 0.715, 0.3999, -0.5735, 0.715, 0.3999, -0.5735, 0.715, 0.3999, -0.5735, 0.4378, 0.7383, -0.513, 0.715, 0.3999, -0.5735, 0.715, 0.3999, -0.5735, 0.4379, 0.7383, -0.513, 0.4378, 0.7383, -0.513, -0.007513, 0.9357, -0.3528, 0.4378, 0.7383, -0.513, 0.4379, 0.7383, -0.513, -0.007513, 0.9357, -0.3528, -0.007517, 0.9357, -0.3528, 0.4378, 0.7383, -0.513, -0.007513, 0.9357, -0.3528, -0.1489, 0.9417, -0.3015, -0.007517, 0.9357, -0.3528, -0.007513, 0.9357, -0.3528, -0.1489, 0.9417, -0.3015, -0.1489, 0.9417, -0.3015, -0.1489, 0.9417, -0.3015, -0.6134, 0.7788, -0.1316, -0.1489, 0.9417, -0.3015, -0.1489, 0.9417, -0.3015, -0.6134, 0.7787, -0.1316, -0.6134, 0.7788, -0.1316])] * 3)])
me_engineergib007_physics = bpy.data.meshes.new('engineergib007_physics')
me_engineergib007_physics.from_pydata([(2.239, -7.363, 73.7), (2.493, -6.576, 73.86), (1.466, -7.526, 74.44), (1.594, -6.658, 74.72), (0.5141, -7.492, 74.77), (1.272, -8.561, 74.0), (0.3196, -8.527, 74.33), (0.9134, -9.535, 72.78), (-0.2547, -9.493, 73.18), (-0.5577, -7.262, 74.66), (-2.029, -7.657, 74.22), (-1.366, -8.82, 73.71), (3.042, -7.881, 72.47), (1.741, -4.266, 74.92), (3.37, -5.012, 73.06), (2.707, -3.849, 73.56), (2.918, -2.672, 72.69), (2.145, -8.953, 72.51), (1.537, -3.024, 74.26), (1.657, -5.745, 74.81), (0.789, -4.231, 75.24), (0.7052, -5.711, 75.14), (-0.6107, -6.464, 74.92), (0.6426, -6.624, 75.05), (3.498, -6.437, 72.67), (0.4657, -10.39, 71.63), (-0.3045, -11.29, 68.38), (2.177, -9.637, 71.24), (-0.7024, -10.35, 72.03), (3.707, -3.738, 70.83), (2.308, 0.7648, 69.97), (3.78, -4.189, 71.92), (3.546, -2.86, 68.99), (3.935, -6.233, 71.46), (1.383, -1.843, 73.41), (0.5854, -2.99, 74.58), (0.215, -1.801, 73.81), (0.856, 1.089, 70.52), (-1.485, -2.512, 74.2), (-2.222, -9.494, 72.74), (-1.725, -4.828, 74.8), (-2.693, -4.039, 74.23), (-2.157, -6.232, 74.61), (-3.258, -5.978, 73.95), (1.648, -10.31, 67.97), (3.231, -8.142, 71.25), (3.738, -5.596, 68.48), (2.934, -8.217, 68.0), (-0.8188, -3.721, 74.77), (-2.949, -7.921, 73.37), (-4.858, -7.935, 70.67), (-3.989, -10.16, 70.06), (-2.268, -11.22, 69.06), (-3.366, -3.482, 73.26), (-4.396, -2.572, 71.71), (-5.022, -5.278, 71.49), (-2.595, 0.9422, 71.65), (-4.045, -3.229, 70.27), (-1.097, 1.16, 71.18), (-1.469, -1.246, 70.06)], [], [(0, 1, 2), (1, 3, 2), (2, 4, 5), (2, 3, 4), (2, 5, 0), (6, 7, 5), (8, 7, 6), (4, 9, 6), (6, 9, 10), (11, 8, 6), (6, 10, 11), (5, 4, 6), (5, 12, 0), (0, 12, 1), (13, 14, 15), (15, 16, 13), (14, 16, 15), (5, 7, 17), (17, 12, 5), (13, 16, 18), (1, 14, 13), (13, 19, 1), (18, 20, 13), (21, 19, 13), (13, 20, 21), (4, 22, 9), (4, 23, 22), (3, 23, 4), (12, 24, 1), (1, 24, 14), (1, 19, 3), (25, 26, 27), (28, 26, 25), (8, 28, 25), (25, 7, 8), (27, 7, 25), (27, 12, 17), (17, 7, 27), (29, 30, 31), (29, 32, 30), (29, 31, 33), (33, 32, 29), (31, 16, 14), (33, 31, 14), (14, 24, 33), (18, 16, 34), (34, 16, 30), (35, 18, 34), (34, 36, 35), (37, 34, 30), (36, 34, 37), (36, 38, 35), (38, 20, 35), (35, 20, 18), (10, 39, 11), (11, 39, 8), (40, 41, 42), (42, 41, 43), (42, 43, 10), (10, 22, 42), (42, 22, 40), (3, 19, 21), (21, 23, 3), (20, 22, 21), (22, 23, 21), (27, 26, 44), (27, 45, 12), (44, 45, 27), (46, 32, 33), (33, 47, 46), (33, 45, 47), (33, 24, 12), (12, 45, 33), (30, 16, 31), (38, 40, 48), (48, 20, 38), (40, 20, 48), (49, 39, 10), (10, 43, 49), (9, 22, 10), (8, 39, 28), (49, 50, 51), (49, 51, 39), (50, 49, 43), (52, 26, 28), (28, 51, 52), (28, 39, 51), (53, 54, 55), (43, 53, 55), (53, 43, 41), (54, 53, 56), (56, 53, 41), (47, 45, 44), (47, 44, 57), (57, 44, 26), (46, 47, 32), (36, 56, 38), (36, 37, 58), (36, 58, 56), (38, 41, 40), (56, 41, 38), (40, 22, 20), (59, 37, 30), (37, 59, 58), (50, 43, 55), (51, 50, 57), (57, 50, 55), (52, 51, 57), (52, 57, 26), (54, 56, 57), (54, 57, 55), (59, 47, 57), (47, 59, 32), (56, 59, 57), (59, 56, 58), (59, 30, 32)])
me_engineergib007_physics.polygons.foreach_set('use_smooth', [True] * 116)
_uv = me_engineergib007_physics.uv_layers.new(name='UVMap')
_uv.uv.foreach_set('vector', [0.0, 0.0, 0.0, 0.0, 0.0, 0.0, 0.0, 0.0, 0.0, 0.0, 0.0, 0.0, 0.0, 0.0, 0.0, 0.0, 0.0, 0.0, 0.0, 0.0, 0.0, 0.0, 0.0, 0.0, 0.0, 0.0, 0.0, 0.0, 0.0, 0.0, 0.0, 0.0, 0.0, 0.0, 0.0, 0.0, 0.0, 0.0, 0.0, 0.0, 0.0, 0.0, 0.0, 0.0, 0.0, 0.0, 0.0, 0.0, 0.0, 0.0, 0.0, 0.0, 0.0, 0.0, 0.0, 0.0, 0.0, 0.0, 0.0, 0.0, 0.0, 0.0, 0.0, 0.0, 0.0, 0.0, 0.0, 0.0, 0.0, 0.0, 0.0, 0.0, 0.0, 0.0, 0.0, 0.0, 0.0, 0.0, 0.0, 0.0, 0.0, 0.0, 0.0, 0.0, 0.0, 0.0, 0.0, 0.0, 0.0, 0.0, 0.0, 0.0, 0.0, 0.0, 0.0, 0.0, 0.0, 0.0, 0.0, 0.0, 0.0, 0.0, 0.0, 0.0, 0.0, 0.0, 0.0, 0.0, 0.0, 0.0, 0.0, 0.0, 0.0, 0.0, 0.0, 0.0, 0.0, 0.0, 0.0, 0.0, 0.0, 0.0, 0.0, 0.0, 0.0, 0.0, 0.0, 0.0, 0.0, 0.0, 0.0, 0.0, 0.0, 0.0, 0.0, 0.0, 0.0, 0.0, 0.0, 0.0, 0.0, 0.0, 0.0, 0.0, 0.0, 0.0, 0.0, 0.0, 0.0, 0.0, 0.0, 0.0, 0.0, 0.0, 0.0, 0.0, 0.0, 0.0, 0.0, 0.0, 0.0, 0.0, 0.0, 0.0, 0.0, 0.0, 0.0, 0.0, 0.0, 0.0, 0.0, 0.0, 0.0, 0.0, 0.0, 0.0, 0.0, 0.0, 0.0, 0.0, 0.0, 0.0, 0.0, 0.0, 0.0, 0.0, 0.0, 0.0, 0.0, 0.0, 0.0, 0.0, 0.0, 0.0, 0.0, 0.0, 0.0, 0.0, 0.0, 0.0, 0.0, 0.0, 0.0, 0.0, 0.0, 0.0, 0.0, 0.0, 0.0, 0.0, 0.0, 0.0, 0.0, 0.0, 0.0, 0.0, 0.0, 0.0, 0.0, 0.0, 0.0, 0.0, 0.0, 0.0, 0.0, 0.0, 0.0, 0.0, 0.0, 0.0, 0.0, 0.0, 0.0, 0.0, 0.0, 0.0, 0.0, 0.0, 0.0, 0.0, 0.0, 0.0, 0.0, 0.0, 0.0, 0.0, 0.0, 0.0, 0.0, 0.0, 0.0, 0.0, 0.0, 0.0, 0.0, 0.0, 0.0, 0.0, 0.0, 0.0, 0.0, 0.0, 0.0, 0.0, 0.0, 0.0, 0.0, 0.0, 0.0, 0.0, 0.0, 0.0, 0.0, 0.0, 0.0, 0.0, 0.0, 0.0, 0.0, 0.0, 0.0, 0.0, 0.0, 0.0, 0.0, 0.0, 0.0, 0.0, 0.0, 0.0, 0.0, 0.0, 0.0, 0.0, 0.0, 0.0, 0.0, 0.0, 0.0, 0.0, 0.0, 0.0, 0.0, 0.0, 0.0, 0.0, 0.0, 0.0, 0.0, 0.0, 0.0, 0.0, 0.0, 0.0, 0.0, 0.0, 0.0, 0.0, 0.0, 0.0, 0.0, 0.0, 0.0, 0.0, 0.0, 0.0, 0.0, 0.0, 0.0, 0.0, 0.0, 0.0, 0.0, 0.0, 0.0, 0.0, 0.0, 0.0, 0.0, 0.0, 0.0, 0.0, 0.0, 0.0, 0.0, 0.0, 0.0, 0.0, 0.0, 0.0, 0.0, 0.0, 0.0, 0.0, 0.0, 0.0, 0.0, 0.0, 0.0, 0.0, 0.0, 0.0, 0.0, 0.0, 0.0, 0.0, 0.0, 0.0, 0.0, 0.0, 0.0, 0.0, 0.0, 0.0, 0.0, 0.0, 0.0, 0.0, 0.0, 0.0, 0.0, 0.0, 0.0, 0.0, 0.0, 0.0, 0.0, 0.0, 0.0, 0.0, 0.0, 0.0, 0.0, 0.0, 0.0, 0.0, 0.0, 0.0, 0.0, 0.0, 0.0, 0.0, 0.0, 0.0, 0.0, 0.0, 0.0, 0.0, 0.0, 0.0, 0.0, 0.0, 0.0, 0.0, 0.0, 0.0, 0.0, 0.0, 0.0, 0.0, 0.0, 0.0, 0.0, 0.0, 0.0, 0.0, 0.0, 0.0, 0.0, 0.0, 0.0, 0.0, 0.0, 0.0, 0.0, 0.0, 0.0, 0.0, 0.0, 0.0, 0.0, 0.0, 0.0, 0.0, 0.0, 0.0, 0.0, 0.0, 0.0, 0.0, 0.0, 0.0, 0.0, 0.0, 0.0, 0.0, 0.0, 0.0, 0.0, 0.0, 0.0, 0.0, 0.0, 0.0, 0.0, 0.0, 0.0, 0.0, 0.0, 0.0, 0.0, 0.0, 0.0, 0.0, 0.0, 0.0, 0.0, 0.0, 0.0, 0.0, 0.0, 0.0, 0.0, 0.0, 0.0, 0.0, 0.0, 0.0, 0.0, 0.0, 0.0, 0.0, 0.0, 0.0, 0.0, 0.0, 0.0, 0.0, 0.0, 0.0, 0.0, 0.0, 0.0, 0.0, 0.0, 0.0, 0.0, 0.0, 0.0, 0.0, 0.0, 0.0, 0.0, 0.0, 0.0, 0.0, 0.0, 0.0, 0.0, 0.0, 0.0, 0.0, 0.0, 0.0, 0.0, 0.0, 0.0, 0.0, 0.0, 0.0, 0.0, 0.0, 0.0, 0.0, 0.0, 0.0, 0.0, 0.0, 0.0, 0.0, 0.0, 0.0, 0.0, 0.0, 0.0, 0.0, 0.0, 0.0, 0.0, 0.0, 0.0, 0.0, 0.0, 0.0, 0.0, 0.0, 0.0, 0.0, 0.0, 0.0, 0.0, 0.0, 0.0, 0.0, 0.0, 0.0, 0.0, 0.0, 0.0, 0.0, 0.0, 0.0, 0.0, 0.0, 0.0, 0.0, 0.0, 0.0, 0.0, 0.0, 0.0, 0.0, 0.0, 0.0, 0.0, 0.0, 0.0, 0.0, 0.0, 0.0, 0.0, 0.0, 0.0, 0.0, 0.0, 0.0, 0.0, 0.0, 0.0, 0.0, 0.0, 0.0, 0.0, 0.0, 0.0, 0.0, 0.0, 0.0, 0.0, 0.0, 0.0, 0.0, 0.0, 0.0, 0.0, 0.0, 0.0, 0.0, 0.0, 0.0, 0.0, 0.0, 0.0, 0.0, 0.0, 0.0, 0.0, 0.0, 0.0, 0.0, 0.0, 0.0, 0.0, 0.0, 0.0, 0.0, 0.0, 0.0, 0.0, 0.0, 0.0, 0.0, 0.0, 0.0, 0.0, 0.0, 0.0, 0.0, 0.0, 0.0, 0.0, 0.0, 0.0, 0.0, 0.0, 0.0, 0.0, 0.0, 0.0, 0.0, 0.0, 0.0, 0.0, 0.0, 0.0, 0.0, 0.0, 0.0, 0.0, 0.0, 0.0, 0.0, 0.0, 0.0, 0.0, 0.0, 0.0, 0.0, 0.0, 0.0, 0.0, 0.0, 0.0, 0.0, 0.0, 0.0, 0.0, 0.0, 0.0, 0.0, 0.0, 0.0, 0.0, 0.0, 0.0, 0.0])
me_engineergib007_physics.materials.append(mat_phy)
me_engineergib007_physics.use_remesh_fix_poles = True
me_engineergib007_physics.use_remesh_preserve_attributes = False
me_engineergib007_physics.use_mirror_vertex_groups = False
me_engineergib007_physics.update()
me_engineergib007_physics.normals_split_custom_set([tuple(v) for v in zip(*[iter([0.3793, -0.6179, 0.6887, 0.1747, -0.659, 0.7316, 0.3731, -0.7543, 0.5403, 0.1747, -0.659, 0.7316, 0.2277, -0.8562, 0.4637, 0.3731, -0.7543, 0.5403, 0.3731, -0.7543, 0.5403, 0.3635, -0.9269, 0.09316, 0.569, -0.6407, 0.5155, 0.3731, -0.7543, 0.5403, 0.2277, -0.8562, 0.4637, 0.3635, -0.9269, 0.09316, 0.3731, -0.7543, 0.5403, 0.569, -0.6407, 0.5155, 0.3793, -0.6179, 0.6887, 0.5983, -0.8001, -0.04284, 0.7989, -0.5027, 0.3303, 0.569, -0.6407, 0.5155, 0.7879, -0.6159, 0.0007026, 0.7989, -0.5027, 0.3303, 0.5983, -0.8001, -0.04284, 0.3635, -0.9269, 0.09316, 0.3457, -0.9213, -0.1783, 0.5983, -0.8001, -0.04284, 0.5983, -0.8001, -0.04284, 0.3457, -0.9213, -0.1783, 0.3988, -0.839, -0.3702, 0.6335, -0.7415, -0.221, 0.7879, -0.6159, 0.0007026, 0.5983, -0.8001, -0.04284, 0.5983, -0.8001, -0.04284, 0.3988, -0.839, -0.3702, 0.6335, -0.7415, -0.221, 0.569, -0.6407, 0.5155, 0.3635, -0.9269, 0.09316, 0.5983, -0.8001, -0.04284, 0.569, -0.6407, 0.5155, 0.4427, -0.4303, 0.7867, 0.3793, -0.6179, 0.6887, 0.3793, -0.6179, 0.6887, 0.4427, -0.4303, 0.7867, 0.1747, -0.659, 0.7316, -0.1269, -0.7524, 0.6464, -0.0514, -0.5423, 0.8386, -0.2414, -0.583, 0.7758, -0.2414, -0.583, 0.7758, -0.4377, -0.509, 0.7412, -0.1269, -0.7524, 0.6464, -0.0514, -0.5423, 0.8386, -0.4377, -0.509, 0.7412, -0.2414, -0.583, 0.7758, 0.569, -0.6407, 0.5155, 0.7989, -0.5027, 0.3303, 0.6709, -0.4535, 0.5867, 0.6709, -0.4535, 0.5867, 0.4427, -0.4303, 0.7867, 0.569, -0.6407, 0.5155, -0.1269, -0.7524, 0.6464, -0.4377, -0.509, 0.7412, -0.5088, -0.7208, 0.4707, 0.1747, -0.659, 0.7316, -0.0514, -0.5423, 0.8386, -0.1269, -0.7524, 0.6464, -0.1269, -0.7524, 0.6464, 0.1017, -0.8312, 0.5466, 0.1747, -0.659, 0.7316, -0.5088, -0.7208, 0.4707, -0.1947, -0.9801, -0.03802, -0.1269, -0.7524, 0.6464, 0.09013, -0.9843, 0.1518, 0.1017, -0.8312, 0.5466, -0.1269, -0.7524, 0.6464, -0.1269, -0.7524, 0.6464, -0.1947, -0.9801, -0.03802, 0.09013, -0.9843, 0.1518, 0.3635, -0.9269, 0.09316, 0.1425, -0.9744, -0.1737, 0.3457, -0.9213, -0.1783, 0.3635, -0.9269, 0.09316, 0.2103, -0.9751, 0.07038, 0.1425, -0.9744, -0.1737, 0.2277, -0.8562, 0.4637, 0.2103, -0.9751, 0.07038, 0.3635, -0.9269, 0.09316, 0.4427, -0.4303, 0.7867, 0.1969, -0.4844, 0.8524, 0.1747, -0.659, 0.7316, 0.1747, -0.659, 0.7316, 0.1969, -0.4844, 0.8524, -0.0514, -0.5423, 0.8386, 0.1747, -0.659, 0.7316, 0.1017, -0.8312, 0.5466, 0.2277, -0.8562, 0.4637, 0.9057, -0.3114, 0.2876, 0.5505, 0.8289, -0.09894, 0.7884, -0.1743, 0.59, 0.9138, -0.3872, -0.1226, 0.5505, 0.8289, -0.09894, 0.9057, -0.3114, 0.2876, 0.7879, -0.6159, 0.0007026, 0.9138, -0.3872, -0.1226, 0.9057, -0.3114, 0.2876, 0.9057, -0.3114, 0.2876, 0.7989, -0.5027, 0.3303, 0.7879, -0.6159, 0.0007026, 0.7884, -0.1743, 0.59, 0.7989, -0.5027, 0.3303, 0.9057, -0.3114, 0.2876, 0.7884, -0.1743, 0.59, 0.4427, -0.4303, 0.7867, 0.6709, -0.4535, 0.5867, 0.6709, -0.4535, 0.5867, 0.7989, -0.5027, 0.3303, 0.7884, -0.1743, 0.59, -0.232, -0.02768, 0.9723, -0.6609, 0.2668, 0.7014, -0.2566, -0.228, 0.9392, -0.232, -0.02768, 0.9723, -0.2599, 0.9272, 0.2696, -0.6609, 0.2668, 0.7014, -0.232, -0.02768, 0.9723, -0.2566, -0.228, 0.9392, 0.1283, -0.01209, 0.9917, 0.1283, -0.01209, 0.9917, -0.2599, 0.9272, 0.2696, -0.232, -0.02768, 0.9723, -0.2566, -0.228, 0.9392, -0.4377, -0.509, 0.7412, -0.0514, -0.5423, 0.8386, 0.1283, -0.01209, 0.9917, -0.2566, -0.228, 0.9392, -0.0514, -0.5423, 0.8386, -0.0514, -0.5423, 0.8386, 0.1969, -0.4844, 0.8524, 0.1283, -0.01209, 0.9917, -0.5088, -0.7208, 0.4707, -0.4377, -0.509, 0.7412, -0.6292, -0.6457, 0.4326, -0.6292, -0.6457, 0.4326, -0.4377, -0.509, 0.7412, -0.6609, 0.2668, 0.7014, -0.5342, -0.8382, 0.1099, -0.5088, -0.7208, 0.4707, -0.6292, -0.6457, 0.4326, -0.6292, -0.6457, 0.4326, -0.6581, -0.7416, 0.1303, -0.5342, -0.8382, 0.1099, -0.959, -0.2241, 0.1738, -0.6292, -0.6457, 0.4326, -0.6609, 0.2668, 0.7014, -0.6581, -0.7416, 0.1303, -0.6292, -0.6457, 0.4326, -0.959, -0.2241, 0.1738, -0.6581, -0.7416, 0.1303, -0.4626, -0.8563, -0.2297, -0.5342, -0.8382, 0.1099, -0.4626, -0.8563, -0.2297, -0.1947, -0.9801, -0.03802, -0.5342, -0.8382, 0.1099, -0.5342, -0.8382, 0.1099, -0.1947, -0.9801, -0.03802, -0.5088, -0.7208, 0.4707, 0.3988, -0.839, -0.3702, 0.7024, -0.5851, -0.4054, 0.6335, -0.7415, -0.221, 0.6335, -0.7415, -0.221, 0.7024, -0.5851, -0.4054, 0.7879, -0.6159, 0.0007026, -0.09038, -0.9603, -0.2639, -0.2773, -0.7807, -0.56, 0.1107, -0.9098, -0.4, 0.1107, -0.9098, -0.4, -0.2773, -0.7807, -0.56, 0.1182, -0.6351, -0.7633, 0.1107, -0.9098, -0.4, 0.1182, -0.6351, -0.7633, 0.3988, -0.839, -0.3702, 0.3988, -0.839, -0.3702, 0.1425, -0.9744, -0.1737, 0.1107, -0.9098, -0.4, 0.1107, -0.9098, -0.4, 0.1425, -0.9744, -0.1737, -0.09038, -0.9603, -0.2639, 0.2277, -0.8562, 0.4637, 0.1017, -0.8312, 0.5466, 0.09013, -0.9843, 0.1518, 0.09013, -0.9843, 0.1518, 0.2103, -0.9751, 0.07038, 0.2277, -0.8562, 0.4637, -0.1947, -0.9801, -0.03802, 0.1425, -0.9744, -0.1737, 0.09013, -0.9843, 0.1518, 0.1425, -0.9744, -0.1737, 0.2103, -0.9751, 0.07038, 0.09013, -0.9843, 0.1518, 0.7884, -0.1743, 0.59, 0.5505, 0.8289, -0.09894, 0.2151, 0.968, 0.1292, 0.7884, -0.1743, 0.59, 0.4802, 0.0007445, 0.8772, 0.4427, -0.4303, 0.7867, 0.2151, 0.968, 0.1292, 0.4802, 0.0007445, 0.8772, 0.7884, -0.1743, 0.59, 0.0662, 0.2421, 0.968, -0.2599, 0.9272, 0.2696, 0.1283, -0.01209, 0.9917, 0.1283, -0.01209, 0.9917, -0.06064, 0.9946, 0.08409, 0.0662, 0.2421, 0.968, 0.1283, -0.01209, 0.9917, 0.4802, 0.0007445, 0.8772, -0.06064, 0.9946, 0.08409, 0.1283, -0.01209, 0.9917, 0.1969, -0.4844, 0.8524, 0.4427, -0.4303, 0.7867, 0.4427, -0.4303, 0.7867, 0.4802, 0.0007445, 0.8772, 0.1283, -0.01209, 0.9917, -0.6609, 0.2668, 0.7014, -0.4377, -0.509, 0.7412, -0.2566, -0.228, 0.9392, -0.4626, -0.8563, -0.2297, -0.09038, -0.9603, -0.2639, -0.268, -0.9362, -0.2273, -0.268, -0.9362, -0.2273, -0.1947, -0.9801, -0.03802, -0.4626, -0.8563, -0.2297, -0.09038, -0.9603, -0.2639, -0.1947, -0.9801, -0.03802, -0.268, -0.9362, -0.2273, 0.4141, -0.5828, -0.6992, 0.7024, -0.5851, -0.4054, 0.3988, -0.839, -0.3702, 0.3988, -0.839, -0.3702, 0.1182, -0.6351, -0.7633, 0.4141, -0.5828, -0.6992, 0.3457, -0.9213, -0.1783, 0.1425, -0.9744, -0.1737, 0.3988, -0.839, -0.3702, 0.7879, -0.6159, 0.0007026, 0.7024, -0.5851, -0.4054, 0.9138, -0.3872, -0.1226, 0.4141, -0.5828, -0.6992, 0.2334, -0.1326, -0.9633, 0.5902, 0.1489, -0.7934, 0.4141, -0.5828, -0.6992, 0.5902, 0.1489, -0.7934, 0.7024, -0.5851, -0.4054, 0.2334, -0.1326, -0.9633, 0.4141, -0.5828, -0.6992, 0.1182, -0.6351, -0.7633, 0.4157, 0.7727, -0.4796, 0.5505, 0.8289, -0.09894, 0.9138, -0.3872, -0.1226, 0.9138, -0.3872, -0.1226, 0.5902, 0.1489, -0.7934, 0.4157, 0.7727, -0.4796, 0.9138, -0.3872, -0.1226, 0.7024, -0.5851, -0.4054, 0.5902, 0.1489, -0.7934, -0.2374, -0.6332, -0.7367, -0.3477, -0.2361, -0.9074, -0.05276, -0.2945, -0.9542, 0.1182, -0.6351, -0.7633, -0.2374, -0.6332, -0.7367, -0.05276, -0.2945, -0.9542, -0.2374, -0.6332, -0.7367, 0.1182, -0.6351, -0.7633, -0.2773, -0.7807, -0.56, -0.3477, -0.2361, -0.9074, -0.2374, -0.6332, -0.7367, -0.7072, -0.3373, -0.6214, -0.7072, -0.3373, -0.6214, -0.2374, -0.6332, -0.7367, -0.2773, -0.7807, -0.56, -0.06064, 0.9946, 0.08409, 0.4802, 0.0007445, 0.8772, 0.2151, 0.968, 0.1292, -0.06064, 0.9946, 0.08409, 0.2151, 0.968, 0.1292, -0.1526, 0.9108, -0.3837, -0.1526, 0.9108, -0.3837, 0.2151, 0.968, 0.1292, 0.5505, 0.8289, -0.09894, 0.0662, 0.2421, 0.968, -0.06064, 0.9946, 0.08409, -0.2599, 0.9272, 0.2696, -0.6581, -0.7416, 0.1303, -0.7072, -0.3373, -0.6214, -0.4626, -0.8563, -0.2297, -0.6581, -0.7416, 0.1303, -0.959, -0.2241, 0.1738, -0.9895, -0.1441, 0.005399, -0.6581, -0.7416, 0.1303, -0.9895, -0.1441, 0.005399, -0.7072, -0.3373, -0.6214, -0.4626, -0.8563, -0.2297, -0.2773, -0.7807, -0.56, -0.09038, -0.9603, -0.2639, -0.7072, -0.3373, -0.6214, -0.2773, -0.7807, -0.56, -0.4626, -0.8563, -0.2297, -0.09038, -0.9603, -0.2639, 0.1425, -0.9744, -0.1737, -0.1947, -0.9801, -0.03802, -0.2464, 0.9473, -0.2048, -0.959, -0.2241, 0.1738, -0.6609, 0.2668, 0.7014, -0.959, -0.2241, 0.1738, -0.2464, 0.9473, -0.2048, -0.9895, -0.1441, 0.005399, 0.2334, -0.1326, -0.9633, 0.1182, -0.6351, -0.7633, -0.05276, -0.2945, -0.9542, 0.5902, 0.1489, -0.7934, 0.2334, -0.1326, -0.9633, -0.1526, 0.9108, -0.3837, -0.1526, 0.9108, -0.3837, 0.2334, -0.1326, -0.9633, -0.05276, -0.2945, -0.9542, 0.4157, 0.7727, -0.4796, 0.5902, 0.1489, -0.7934, -0.1526, 0.9108, -0.3837, 0.4157, 0.7727, -0.4796, -0.1526, 0.9108, -0.3837, 0.5505, 0.8289, -0.09894, -0.3477, -0.2361, -0.9074, -0.7072, -0.3373, -0.6214, -0.1526, 0.9108, -0.3837, -0.3477, -0.2361, -0.9074, -0.1526, 0.9108, -0.3837, -0.05276, -0.2945, -0.9542, -0.2464, 0.9473, -0.2048, -0.06064, 0.9946, 0.08409, -0.1526, 0.9108, -0.3837, -0.06064, 0.9946, 0.08409, -0.2464, 0.9473, -0.2048, -0.2599, 0.9272, 0.2696, -0.7072, -0.3373, -0.6214, -0.2464, 0.9473, -0.2048, -0.1526, 0.9108, -0.3837, -0.2464, 0.9473, -0.2048, -0.7072, -0.3373, -0.6214, -0.9895, -0.1441, 0.005399, -0.2464, 0.9473, -0.2048, -0.6609, 0.2668, 0.7014, -0.2599, 0.9272, 0.2696])] * 3)])

# ---- objects
ob_engineergib007_reference = bpy.data.objects.new('engineergib007_reference', me_engineergib007_reference)
ob_engineergib007_physics = bpy.data.objects.new('engineergib007_physics', me_engineergib007_physics)

# ---- transforms, parenting, visibility, modifiers, constraints
ob_engineergib007_reference.location = (0.0, 0.0, 0.0)
ob_engineergib007_reference.lineart.crease_threshold = 0.0
_vg = ob_engineergib007_reference.vertex_groups.new(name='polymsh')
ob_engineergib007_physics.location = (0.0, 0.0, 0.0)
ob_engineergib007_physics.display_type = 'SOLID'
ob_engineergib007_physics.show_wire = True
ob_engineergib007_physics.lineart.crease_threshold = 0.0
_vg = ob_engineergib007_physics.vertex_groups.new(name='polymsh')

# ---- collection membership
scene.collection.objects.link(ob_engineergib007_reference)
scene.collection.objects.link(ob_engineergib007_physics)

# ---- scene / render settings (as saved in the file)
scene.frame_start = 1; scene.frame_end = 250; scene.frame_set(0)
scene.render.engine = 'BLENDER_EEVEE_NEXT'
scene.cycles.use_denoising = False
scene.cycles.samples = 128
scene.cycles.sampling_pattern = 'TABULATED_SOBOL'
scene.cycles.use_adaptive_sampling = False
scene.cycles.use_light_tree = False
scene.view_settings.view_transform = 'Filmic'
bpy.context.view_layer.update()

# ---- added for rendering (the .blend has no active camera and no usable light): camera, sun
cam_auto = bpy.data.cameras.new('AutoCamera')
cam_auto.lens = 50.0
cam_auto.sensor_width = 36.0
cam_auto.clip_end = 1000.0
ob_auto_camera = bpy.data.objects.new('AutoCamera', cam_auto)
scene.collection.objects.link(ob_auto_camera)
ob_auto_camera.location = (15.2228, -24.0383, 84.2255)
ob_auto_camera.rotation_euler = (1.09748, -7.21219e-08, 0.694738)
scene.camera = ob_auto_camera
light_auto_sun = bpy.data.lights.new('AutoSun', 'SUN')
light_auto_sun.energy = 3.0
light_auto_sun.angle = 0.0523599
ob_auto_sun = bpy.data.objects.new('AutoSun', light_auto_sun)
scene.collection.objects.link(ob_auto_sun)
ob_auto_sun.rotation_euler = (0.872665, 0.174533, 0.523599)
bpy.context.view_layer.update()
